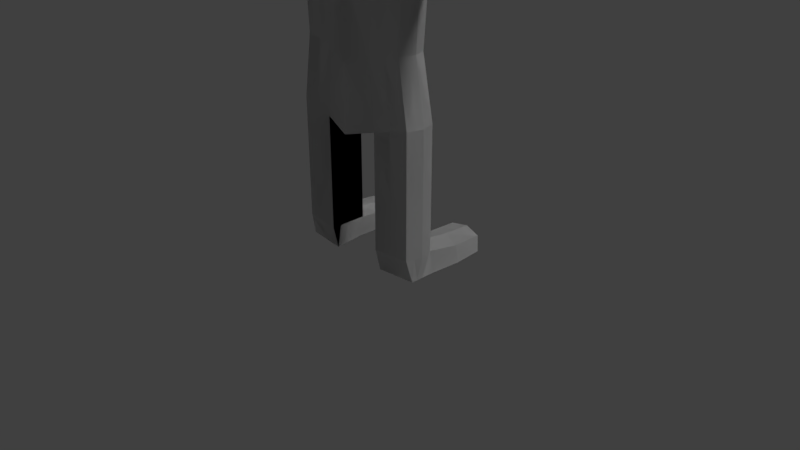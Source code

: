 # Source: RobotMan.blend  (saved by Blender 2.78.0; exported with 4.5.12 LTS)
import bpy
from mathutils import Matrix  # noqa: F401  (used for matrix-valued properties, if any)

bpy.ops.wm.read_factory_settings(use_empty=True)
scene = bpy.context.scene
scene.name = 'Scene'

# ---- collections
col_collection_1 = bpy.data.collections.new('Collection 1'); scene.collection.children.link(col_collection_1)

# ---- materials (node trees are filled in below, after node groups)
mat_robotmaterial_001 = bpy.data.materials.new('RobotMaterial.001')
mat_robotmaterial_001.alpha_threshold = 0.0
mat_robotmaterial_001.use_transparent_shadow = False
mat_robotmaterial_001.roughness = 0.5

# ---- material node trees

# ---- world
world_world = bpy.data.worlds.new('World'); scene.world = world_world
world_world.color = (0.05088, 0.05088, 0.05088)
world_world.use_sun_shadow = False
world_world.sun_shadow_jitter_overblur = 0.0
world_world.cycles.sampling_method = 'MANUAL'

# ---- cameras
cam_camera = bpy.data.cameras.new('Camera')
cam_camera.clip_end = 100.0
cam_camera.lens = 35.0
cam_camera.sensor_width = 32.0
cam_camera.sensor_height = 18.0
cam_camera.ortho_scale = 7.314
cam_camera.dof.focus_distance = 0.0
cam_camera.dof.aperture_fstop = 128.0

# ---- lights
light_lamp = bpy.data.lights.new('Lamp', 'SUN')
light_lamp.transmission_factor = 0.0
light_lamp.cutoff_distance = 30.0
light_lamp.angle = 0.1993
light_lamp.energy = 1.0
light_lamp.shadow_buffer_clip_start = 1.001
light_lamp.shadow_soft_size = 0.1
light_lamp.shadow_cascade_max_distance = 1000.0

# ---- meshes
me_cube = bpy.data.meshes.new('Cube')
me_cube.from_pydata([(0.8987, 0.2025, 1.949), (0.8987, -0.2025, 1.949), (0.8375, 0.2025, 4.031), (0.8375, -0.2025, 4.031), (0.7695, 0.1724, 2.769), (0.7695, -0.2025, 2.769), (0.8153, 0.2025, 3.675), (0.8153, -0.2025, 3.675), (2.581, 0.06228, 3.741), (2.596, 0.06228, 3.966), (2.581, -0.07223, 3.741), (2.596, -0.07223, 3.966), (0.4036, 0.2539, 1.822), (0.4036, -0.2462, 1.822), (0.3455, -0.2462, 2.682), (0.3455, 0.2559, 2.682), (0.3661, 0.2539, 3.67), (0.3661, -0.2462, 3.67), (0.8987, 0.2025, 0.3185), (0.8987, -0.2025, 0.3185), (0.4036, 0.2539, 0.3078), (0.4036, -0.2462, 0.3078), (0.3761, 0.2539, 4.147), (0.3761, -0.2462, 4.147), (0.3761, 0.2539, 4.99), (0.5596, -0.2462, 4.99), (0.3761, -0.2462, 4.48), (0.3761, 0.1319, 4.48), (0.3761, 0.1388, 4.359), (0.3761, -0.2462, 4.359), (0.932, 0.2025, 0.01912), (0.932, -0.1321, 0.01912), (0.4568, 0.2539, 0.008446), (0.4036, -0.1757, 0.008446), (0.8987, 1.065, 0.2249), (0.4036, 1.116, 0.2142), (0.932, 1.04, 0.01912), (0.4036, 1.091, 0.008446), (0.9631, -1.192e-07, 1.949), (0.8375, -2.384e-07, 4.112), (0.8338, -1.639e-07, 2.769), (0.8797, -2.235e-07, 3.636), (2.596, 0.04011, 4.036), (2.581, -3.663e-05, 3.708), (0.4036, 0.003859, 1.822), (0.9631, -1.192e-07, 0.3185), (0.4036, 0.003859, 0.3078), (0.3761, 0.003859, 4.147), (0.4678, 0.003859, 4.99), (0.3761, -0.05713, 4.48), (0.3761, -0.0537, 4.359), (0.932, 0.03523, 0.01912), (0.4302, 0.03909, 0.008446), (0.8264, 0.2452, 3.853), (0.8264, -0.2457, 3.853), (2.588, 0.06694, 3.854), (2.588, -0.08766, 3.854), (0.3711, 0.3075, 3.909), (0.3711, -0.2986, 3.909), (2.788, 0.06228, 3.966), (1.788, 0.1845, 4.01), (1.768, 0.1845, 3.695), (1.768, -0.1845, 3.695), (1.788, -0.1845, 4.01), (1.802, 1.758e-06, 3.656), (1.788, 1.743e-06, 4.093), (1.778, -0.2239, 3.853), (1.778, 0.2233, 3.853), (1.529, 0.1691, 3.708), (1.547, -0.1692, 3.999), (1.547, 0.1691, 3.999), (1.529, -0.1692, 3.708), (1.566, -6.037e-06, 3.673), (1.547, -6.051e-06, 4.073), (1.538, -0.2053, 3.853), (1.538, 0.2047, 3.853), (3.02, 0.06694, 3.854), (3.028, 0.06228, 3.966), (3.02, -0.08766, 3.854), (3.028, -0.07223, 3.966), (3.028, 0.04011, 4.036), (3.013, -3.663e-05, 3.708), (3.013, -0.07223, 3.741), (3.013, 0.06228, 3.741), (3.02, -8.815e-06, 3.872), (2.788, 0.04011, 4.036), (2.78, -0.08766, 3.854), (2.773, -0.07223, 3.741), (2.788, -0.07223, 3.966), (2.78, 0.06694, 3.854), (2.773, 0.06228, 3.741), (2.773, -3.663e-05, 3.708), (2.692, 0.06228, 3.966), (2.684, -0.08766, 3.854), (2.684, 0.06694, 3.854), (2.677, 0.06228, 3.741), (2.677, -3.663e-05, 3.708), (2.692, 0.04011, 4.036), (2.677, -0.07223, 3.741), (2.692, -0.07223, 3.966), (2.71, 0.01878, 4.254), (2.769, 0.01878, 4.254), (2.71, -0.0509, 4.219), (2.769, -0.0509, 4.219), (2.777, -0.06012, 4.103), (2.702, -0.06012, 4.103), (2.777, 0.02801, 4.158), (2.702, 0.02801, 4.158), (2.74, 0.05326, 4.036), (2.725, -0.07223, 3.741), (2.74, -0.08268, 3.966), (2.74, 0.06228, 3.966), (2.732, -0.08766, 3.854), (2.732, 0.06694, 3.854), (2.725, 0.06228, 3.741), (2.725, -3.663e-05, 3.708), (2.74, 0.03193, 4.254), (2.74, -0.06135, 4.219), (2.74, 0.04116, 4.158), (2.74, -0.07057, 4.103), (0.9309, -0.1013, 1.949), (0.8375, -0.1013, 4.071), (0.8017, -0.1013, 2.769), (0.8475, -0.1013, 3.656), (2.596, -0.01606, 4.001), (2.581, -0.03613, 3.725), (0.9309, -0.1013, 0.3185), (0.3761, -0.1212, 4.147), (0.5137, -0.1212, 4.99), (0.3761, -0.1517, 4.48), (0.3761, -0.1499, 4.359), (0.932, -0.04843, 0.01912), (0.4036, -0.1212, 1.822), (0.4036, -0.1212, 0.3078), (0.4169, -0.06833, 0.008446), (1.785, -0.09225, 3.675), (1.788, -0.09225, 4.052), (1.547, -0.08458, 4.036), (1.547, -0.08458, 3.69), (3.028, -0.01606, 4.001), (3.013, -0.03613, 3.725), (3.02, -0.04383, 3.863), (2.773, -0.03613, 3.725), (2.816, -0.01606, 4.021), (2.682, -0.01606, 4.001), (2.677, -0.03613, 3.725), (2.801, -0.01606, 4.217), (2.7, -0.01606, 4.236), (2.693, -0.01606, 4.13), (2.807, -0.01606, 4.129), (2.74, -0.01471, 4.236), (2.725, -0.03613, 3.725), (0.6512, 0.259, 1.886), (0.6512, -0.2244, 1.886), (0.6068, 0.2282, 4.089), (0.6068, -0.2244, 4.089), (0.5575, -0.2244, 2.726), (0.5575, 0.2141, 2.726), (0.5907, 0.2282, 3.672), (0.5907, -0.2244, 3.672), (0.6512, 0.259, 0.3509), (0.6512, -0.2244, 0.3132), (0.6944, 0.2282, 0.01379), (0.6678, -0.1539, 0.01379), (0.6512, 1.131, 0.2573), (0.6678, 1.106, 0.01379), (0.6811, 0.03716, 0.01379), (0.6068, 0.001929, 4.13), (0.5988, -0.2722, 3.881), (0.5988, 0.2763, 3.881), (0.6744, -0.05838, 0.01379), (0.6068, -0.1112, 4.109), (0.4171, 0.6849, 0.2425), (0.4437, 0.6849, 0.008446), (0.9627, 0.6335, 0.01912), (0.9295, 0.6335, 0.2532), (0.6512, 0.6949, 0.2856), (0.6811, 0.6795, 0.01379), (-0.8987, 0.2025, 1.949), (-0.8987, -0.2025, 1.949), (-0.8375, 0.2025, 4.031), (-0.8375, -0.2025, 4.031), (0.0, 0.2958, 1.719), (0.0, -0.3437, 1.719), (0.0, -0.3437, 4.176), (-0.7695, 0.1724, 2.769), (-0.7695, -0.2025, 2.769), (0.0, 0.324, 2.61), (0.0, -0.3437, 2.61), (-0.8153, 0.2025, 3.675), (-0.8153, -0.2025, 3.675), (0.0, 0.2958, 3.666), (0.0, -0.3437, 3.666), (-2.581, 0.06228, 3.741), (-2.596, 0.06228, 3.966), (-2.581, -0.07223, 3.741), (-2.596, -0.07223, 3.966), (-0.4036, 0.2539, 1.822), (-0.4036, -0.2462, 1.822), (-0.3455, -0.2462, 2.682), (-0.3455, 0.2559, 2.682), (-0.3661, 0.2539, 3.67), (-0.3661, -0.2462, 3.67), (-0.8987, 0.2025, 0.3185), (-0.8987, -0.2025, 0.3185), (-0.4036, 0.2539, 0.3078), (-0.4036, -0.2462, 0.3078), (0.0, 0.2958, 4.176), (-0.3761, -0.2462, 4.147), (0.0, -0.2818, 4.176), (-0.3761, 0.2539, 4.147), (-0.3761, 0.2539, 4.99), (0.0, 0.7063, 5.073), (-0.5596, -0.2462, 4.99), (0.0, -0.2818, 5.073), (-0.3761, -0.2462, 4.48), (0.0, -0.2818, 4.53), (0.0, 0.7063, 4.53), (-0.3761, 0.1319, 4.48), (0.0, -0.3437, 4.402), (0.0, 0.1807, 4.402), (-0.3761, 0.1388, 4.359), (-0.3761, -0.2462, 4.359), (-0.932, 0.2025, 0.01912), (-0.932, -0.1321, 0.01912), (-0.4568, 0.2539, 0.008446), (-0.4036, -0.1757, 0.008446), (-0.8987, 1.065, 0.2249), (-0.4036, 1.116, 0.2142), (-0.932, 1.04, 0.01912), (-0.4036, 1.091, 0.008446), (-0.9631, -1.192e-07, 1.949), (-0.8375, -2.384e-07, 4.112), (0.0, 0.007004, 1.719), (-0.8338, -1.639e-07, 2.769), (-0.8797, -2.235e-07, 3.636), (-2.596, 0.04011, 4.036), (-2.581, -3.663e-05, 3.708), (-0.4036, 0.003859, 1.822), (-0.3761, 0.003859, 4.147), (-0.9631, -1.192e-07, 0.3185), (-0.4036, 0.003859, 0.3078), (0.0, 0.007004, 4.176), (0.0, 0.2122, 5.073), (-0.4678, 0.003859, 4.99), (-0.3761, -0.05713, 4.48), (0.0, 0.2122, 4.53), (0.0, -0.05055, 4.402), (-0.3761, -0.0537, 4.359), (-0.932, 0.03523, 0.01912), (-0.4302, 0.03909, 0.008446), (-0.8264, 0.2452, 3.853), (-0.8264, -0.2457, 3.853), (0.0, 0.2958, 3.921), (0.0, -0.3437, 3.921), (-2.588, 0.06694, 3.854), (-2.588, -0.08766, 3.854), (-0.3711, 0.3075, 3.909), (-0.3711, -0.2986, 3.909), (-2.788, 0.06228, 3.966), (-1.788, 0.1845, 4.01), (-1.768, 0.1845, 3.695), (-1.768, -0.1845, 3.695), (-1.788, -0.1845, 4.01), (-1.802, 1.758e-06, 3.656), (-1.788, 1.743e-06, 4.093), (-1.778, -0.2239, 3.853), (-1.778, 0.2233, 3.853), (-1.529, 0.1691, 3.708), (-1.547, -0.1692, 3.999), (-1.547, 0.1691, 3.999), (-1.529, -0.1692, 3.708), (-1.566, -6.037e-06, 3.673), (-1.547, -6.051e-06, 4.073), (-1.538, -0.2053, 3.853), (-1.538, 0.2047, 3.853), (-3.02, 0.06694, 3.854), (-3.028, 0.06228, 3.966), (-3.02, -0.08766, 3.854), (-3.028, -0.07223, 3.966), (-3.028, 0.04011, 4.036), (-3.013, -3.663e-05, 3.708), (-3.013, -0.07223, 3.741), (-3.013, 0.06228, 3.741), (-3.02, -8.815e-06, 3.872), (-2.788, 0.04011, 4.036), (-2.78, -0.08766, 3.854), (-2.773, -0.07223, 3.741), (-2.788, -0.07223, 3.966), (-2.78, 0.06694, 3.854), (-2.773, 0.06228, 3.741), (-2.773, -3.663e-05, 3.708), (-2.692, 0.06228, 3.966), (-2.684, -0.08766, 3.854), (-2.684, 0.06694, 3.854), (-2.677, 0.06228, 3.741), (-2.677, -3.663e-05, 3.708), (-2.692, 0.04011, 4.036), (-2.677, -0.07223, 3.741), (-2.692, -0.07223, 3.966), (-2.71, 0.01878, 4.254), (-2.769, 0.01878, 4.254), (-2.71, -0.0509, 4.219), (-2.769, -0.0509, 4.219), (-2.777, -0.06012, 4.103), (-2.702, -0.06012, 4.103), (-2.777, 0.02801, 4.158), (-2.702, 0.02801, 4.158), (-2.74, 0.05326, 4.036), (-2.725, -0.07223, 3.741), (-2.74, -0.08268, 3.966), (-2.74, 0.06228, 3.966), (-2.732, -0.08766, 3.854), (-2.732, 0.06694, 3.854), (-2.725, 0.06228, 3.741), (-2.725, -3.663e-05, 3.708), (-2.74, 0.03193, 4.254), (-2.74, -0.06135, 4.219), (-2.74, 0.04116, 4.158), (-2.74, -0.07057, 4.103), (-0.9309, -0.1013, 1.949), (-0.8375, -0.1013, 4.071), (-0.8017, -0.1013, 2.769), (-0.8475, -0.1013, 3.656), (-2.596, -0.01606, 4.001), (-2.581, -0.03613, 3.725), (-0.3761, -0.1212, 4.147), (-0.9309, -0.1013, 0.3185), (0.0, -0.1374, 4.176), (0.0, -0.1684, 4.176), (0.0, -0.03478, 5.073), (-0.5137, -0.1212, 4.99), (-0.3761, -0.1517, 4.48), (-0.3761, -0.1499, 4.359), (-0.932, -0.04843, 0.01912), (0.0, -0.1684, 1.719), (-0.4036, -0.1212, 1.822), (-0.4036, -0.1212, 0.3078), (0.0, -0.03478, 4.53), (0.0, -0.1971, 4.402), (-0.4169, -0.06833, 0.008446), (-1.785, -0.09225, 3.675), (-1.788, -0.09225, 4.052), (-1.547, -0.08458, 4.036), (-1.547, -0.08458, 3.69), (-3.028, -0.01606, 4.001), (-3.013, -0.03613, 3.725), (-3.02, -0.04383, 3.863), (-2.773, -0.03613, 3.725), (-2.816, -0.01606, 4.021), (-2.682, -0.01606, 4.001), (-2.677, -0.03613, 3.725), (-2.801, -0.01606, 4.217), (-2.7, -0.01606, 4.236), (-2.693, -0.01606, 4.13), (-2.807, -0.01606, 4.129), (-2.74, -0.01471, 4.236), (-2.725, -0.03613, 3.725), (-0.6512, 0.259, 1.886), (-0.6512, -0.2244, 1.886), (-0.6068, 0.2282, 4.089), (-0.6068, -0.2244, 4.089), (-0.5575, -0.2244, 2.726), (-0.5575, 0.2141, 2.726), (-0.5907, 0.2282, 3.672), (-0.5907, -0.2244, 3.672), (-0.6512, 0.259, 0.3509), (-0.6512, -0.2244, 0.3132), (-0.6944, 0.2282, 0.01379), (-0.6678, -0.1539, 0.01379), (-0.6512, 1.131, 0.2573), (-0.6678, 1.106, 0.01379), (-0.6811, 0.03716, 0.01379), (-0.6068, 0.001929, 4.13), (-0.5988, -0.2722, 3.881), (-0.5988, 0.2763, 3.881), (-0.6744, -0.05838, 0.01379), (-0.6068, -0.1112, 4.109), (-0.4171, 0.6849, 0.2425), (-0.4437, 0.6849, 0.008446), (-0.9627, 0.6335, 0.01912), (-0.9295, 0.6335, 0.2532), (-0.6512, 0.6949, 0.2856), (-0.6811, 0.6795, 0.01379), (-0.8987, 0.2025, 1.134), (-0.4036, 0.2539, 1.065), (-0.4036, -0.2462, 1.065), (-0.8987, -0.2025, 1.134), (-0.9631, -1.192e-07, 1.134), (-0.4036, 0.003859, 1.065), (-0.4036, -0.1212, 1.065), (-0.9309, -0.1013, 1.134), (-0.6512, -0.2244, 1.099), (-0.6512, 0.259, 1.118), (0.8987, 0.2025, 1.134), (0.4036, 0.2539, 1.065), (0.4036, -0.2462, 1.065), (0.8987, -0.2025, 1.134), (0.9631, -1.192e-07, 1.134), (0.4036, 0.003859, 1.065), (0.4036, -0.1212, 1.065), (0.9309, -0.1013, 1.134), (0.6512, -0.2244, 1.099), (0.6512, 0.259, 1.118)], [], [(60, 55, 67), (12, 187, 15), (23, 254, 58), (13, 335, 132), (13, 188, 183), (15, 191, 16), (122, 1, 120), (57, 191, 253), (14, 192, 188), (123, 5, 122), (59, 76, 89), (66, 10, 56), (136, 11, 124), (64, 8, 43), (156, 17, 14), (169, 16, 57), (157, 16, 158), (153, 14, 13), (394, 160, 403), (127, 155, 171), (155, 58, 168), (152, 15, 157), (161, 33, 163), (396, 161, 402), (395, 46, 399), (397, 126, 401), (184, 23, 209), (26, 214, 216), (128, 214, 25), (217, 24, 27), (27, 48, 49), (50, 27, 49), (220, 27, 28), (219, 26, 216), (184, 29, 219), (207, 28, 22), (47, 28, 50), (163, 134, 170), (126, 31, 131), (20, 52, 46), (172, 37, 173), (34, 165, 164), (173, 165, 177), (176, 34, 164), (175, 36, 34), (46, 134, 133), (18, 51, 30), (166, 32, 162), (127, 50, 130), (130, 49, 129), (49, 128, 129), (24, 243, 48), (398, 18, 394), (399, 133, 400), (154, 47, 167), (64, 125, 135), (60, 42, 9), (143, 79, 139), (4, 41, 40), (0, 40, 38), (12, 233, 182), (59, 80, 77), (168, 17, 159), (154, 57, 22), (63, 56, 11), (86, 82, 78), (22, 253, 207), (58, 192, 17), (67, 8, 61), (75, 61, 68), (69, 66, 63), (70, 65, 60), (72, 135, 138), (72, 61, 64), (69, 136, 137), (74, 62, 66), (70, 67, 75), (2, 75, 53), (54, 71, 74), (121, 69, 137), (41, 68, 72), (41, 138, 123), (39, 70, 2), (3, 74, 69), (53, 68, 6), (141, 79, 78), (77, 84, 76), (83, 84, 81), (141, 82, 140), (89, 83, 90), (90, 81, 91), (91, 140, 142), (88, 78, 79), (110, 86, 88), (115, 142, 151), (114, 91, 115), (113, 90, 114), (112, 87, 86), (108, 59, 111), (119, 103, 117), (111, 89, 113), (9, 94, 55), (11, 144, 124), (9, 97, 92), (56, 98, 93), (55, 95, 8), (8, 96, 43), (43, 145, 125), (11, 93, 99), (150, 103, 146), (106, 146, 149), (148, 102, 147), (118, 100, 116), (108, 107, 118), (144, 105, 148), (85, 149, 143), (110, 104, 119), (110, 105, 99), (108, 106, 85), (118, 101, 106), (102, 150, 147), (92, 113, 94), (119, 102, 105), (92, 108, 111), (93, 109, 112), (94, 114, 95), (95, 115, 96), (96, 151, 145), (99, 112, 110), (145, 109, 98), (100, 150, 116), (143, 104, 88), (97, 148, 107), (107, 147, 100), (149, 103, 104), (150, 101, 116), (125, 98, 10), (42, 144, 97), (151, 87, 109), (142, 82, 87), (84, 140, 81), (84, 139, 141), (123, 71, 7), (121, 73, 39), (73, 136, 65), (138, 62, 71), (143, 80, 85), (135, 10, 62), (400, 21, 396), (26, 128, 25), (29, 129, 26), (23, 130, 29), (133, 33, 21), (45, 131, 51), (170, 52, 166), (48, 330, 128), (401, 45, 398), (47, 171, 167), (65, 124, 42), (41, 122, 40), (40, 120, 38), (132, 233, 44), (39, 171, 121), (131, 166, 51), (2, 169, 154), (54, 159, 7), (2, 167, 39), (30, 166, 162), (176, 35, 172), (177, 36, 174), (35, 165, 37), (31, 170, 131), (402, 19, 397), (19, 163, 31), (0, 157, 4), (3, 168, 54), (171, 3, 121), (395, 160, 20), (1, 156, 153), (4, 158, 6), (53, 158, 169), (5, 159, 156), (162, 174, 30), (160, 172, 20), (30, 175, 18), (160, 175, 176), (32, 177, 162), (32, 172, 173), (255, 260, 267), (187, 197, 200), (254, 208, 258), (329, 209, 184), (335, 198, 336), (198, 188, 199), (191, 200, 201), (179, 322, 320), (257, 191, 201), (199, 192, 202), (186, 323, 322), (276, 259, 289), (266, 195, 262), (342, 196, 263), (264, 193, 261), (362, 202, 365), (375, 201, 364), (201, 363, 364), (359, 199, 362), (366, 384, 393), (361, 326, 377), (258, 361, 374), (200, 358, 363), (367, 226, 206), (367, 386, 392), (241, 385, 389), (327, 387, 391), (214, 215, 216), (328, 184, 209), (331, 214, 330), (330, 216, 338), (211, 217, 218), (244, 218, 245), (248, 218, 221), (218, 220, 221), (339, 216, 219), (219, 215, 222), (184, 222, 208), (339, 184, 329), (221, 207, 210), (239, 221, 210), (340, 369, 376), (327, 224, 204), (250, 205, 241), (230, 378, 379), (371, 227, 370), (371, 379, 383), (382, 227, 381), (381, 229, 380), (340, 241, 337), (203, 249, 240), (225, 372, 368), (326, 248, 239), (220, 242, 207), (220, 246, 247), (333, 245, 248), (331, 245, 332), (212, 246, 217), (211, 243, 212), (203, 388, 384), (337, 389, 390), (360, 239, 210), (325, 264, 341), (260, 236, 265), (349, 279, 288), (185, 235, 189), (178, 234, 185), (197, 233, 238), (259, 280, 285), (202, 374, 365), (360, 257, 375), (263, 256, 266), (286, 282, 287), (210, 253, 257), (192, 258, 202), (193, 267, 261), (261, 275, 268), (269, 266, 274), (270, 265, 273), (341, 272, 344), (272, 261, 268), (342, 269, 343), (274, 262, 271), (267, 270, 275), (275, 180, 251), (252, 271, 190), (321, 269, 181), (235, 268, 189), (344, 235, 323), (270, 232, 180), (181, 274, 252), (268, 251, 189), (347, 279, 345), (284, 277, 276), (283, 284, 276), (282, 347, 346), (283, 289, 290), (281, 290, 291), (346, 291, 348), (288, 278, 286), (310, 286, 312), (348, 315, 357), (291, 314, 315), (290, 313, 314), (312, 287, 309), (259, 308, 311), (319, 303, 304), (289, 311, 313), (294, 194, 255), (350, 196, 324), (194, 297, 236), (256, 298, 195), (295, 255, 193), (296, 193, 237), (351, 237, 325), (196, 293, 256), (356, 303, 317), (352, 306, 355), (354, 302, 305), (318, 300, 307), (308, 307, 297), (350, 305, 299), (355, 285, 349), (310, 304, 288), (305, 310, 299), (306, 308, 285), (301, 318, 306), (356, 302, 353), (313, 292, 294), (302, 319, 305), (292, 308, 297), (293, 309, 298), (314, 294, 295), (315, 295, 296), (357, 296, 351), (299, 312, 293), (309, 351, 298), (300, 356, 353), (304, 349, 288), (297, 354, 350), (307, 353, 354), (303, 355, 304), (301, 356, 316), (298, 325, 195), (236, 350, 324), (287, 357, 309), (282, 348, 287), (346, 284, 281), (284, 345, 280), (271, 323, 190), (273, 321, 232), (273, 342, 343), (262, 344, 271), (280, 349, 285), (195, 341, 262), (206, 390, 386), (215, 331, 332), (222, 332, 333), (208, 333, 326), (226, 337, 206), (240, 334, 327), (250, 376, 372), (247, 329, 242), (247, 338, 339), (243, 338, 246), (244, 330, 243), (242, 329, 328), (240, 391, 388), (377, 239, 373), (265, 324, 342), (322, 235, 234), (320, 234, 231), (233, 336, 238), (232, 377, 373), (372, 334, 249), (180, 375, 251), (365, 252, 190), (180, 373, 360), (223, 372, 249), (228, 382, 378), (229, 383, 380), (228, 371, 370), (376, 224, 334), (204, 392, 387), (204, 369, 367), (363, 178, 185), (374, 181, 252), (181, 377, 321), (385, 366, 393), (179, 362, 186), (364, 185, 189), (251, 364, 189), (186, 365, 190), (380, 368, 223), (378, 366, 205), (381, 223, 203), (366, 381, 203), (383, 225, 368), (225, 378, 205), (197, 393, 358), (387, 359, 179), (388, 320, 231), (386, 336, 198), (390, 238, 336), (384, 231, 178), (391, 179, 320), (389, 197, 238), (392, 198, 359), (358, 384, 178), (12, 403, 395), (153, 397, 1), (120, 398, 38), (132, 396, 13), (44, 400, 132), (38, 394, 0), (1, 401, 120), (12, 399, 44), (13, 402, 153), (152, 394, 403), (60, 9, 55), (12, 182, 187), (23, 184, 254), (13, 183, 335), (13, 14, 188), (15, 187, 191), (122, 5, 1), (57, 16, 191), (14, 17, 192), (123, 7, 5), (59, 77, 76), (66, 62, 10), (136, 63, 11), (64, 61, 8), (156, 159, 17), (169, 158, 16), (157, 15, 16), (153, 156, 14), (394, 18, 160), (127, 23, 155), (155, 23, 58), (152, 12, 15), (161, 21, 33), (396, 21, 161), (395, 20, 46), (397, 19, 126), (26, 25, 214), (128, 330, 214), (217, 212, 24), (27, 24, 48), (50, 28, 27), (220, 217, 27), (219, 29, 26), (184, 23, 29), (207, 220, 28), (47, 22, 28), (163, 33, 134), (126, 19, 31), (20, 32, 52), (172, 35, 37), (34, 36, 165), (173, 37, 165), (176, 175, 34), (175, 174, 36), (46, 52, 134), (18, 45, 51), (166, 52, 32), (127, 47, 50), (130, 50, 49), (49, 48, 128), (24, 212, 243), (398, 45, 18), (399, 46, 133), (154, 22, 47), (64, 43, 125), (60, 65, 42), (143, 88, 79), (4, 6, 41), (0, 4, 40), (12, 44, 233), (59, 85, 80), (168, 58, 17), (154, 169, 57), (63, 66, 56), (86, 87, 82), (22, 57, 253), (58, 254, 192), (67, 55, 8), (75, 67, 61), (69, 74, 66), (70, 73, 65), (72, 64, 135), (72, 68, 61), (69, 63, 136), (74, 71, 62), (70, 60, 67), (2, 70, 75), (54, 7, 71), (121, 3, 69), (41, 6, 68), (41, 72, 138), (39, 73, 70), (3, 54, 74), (53, 75, 68), (141, 139, 79), (77, 80, 84), (83, 76, 84), (141, 78, 82), (89, 76, 83), (90, 83, 81), (91, 81, 140), (88, 86, 78), (110, 112, 86), (115, 91, 142), (114, 90, 91), (113, 89, 90), (112, 109, 87), (108, 85, 59), (119, 104, 103), (111, 59, 89), (9, 92, 94), (11, 99, 144), (9, 42, 97), (56, 10, 98), (55, 94, 95), (8, 95, 96), (43, 96, 145), (11, 56, 93), (150, 117, 103), (106, 101, 146), (148, 105, 102), (118, 107, 100), (108, 97, 107), (144, 99, 105), (85, 106, 149), (110, 88, 104), (110, 119, 105), (108, 118, 106), (118, 116, 101), (102, 117, 150), (92, 111, 113), (119, 117, 102), (92, 97, 108), (93, 98, 109), (94, 113, 114), (95, 114, 115), (96, 115, 151), (99, 93, 112), (145, 151, 109), (100, 147, 150), (143, 149, 104), (97, 144, 148), (107, 148, 147), (149, 146, 103), (150, 146, 101), (125, 145, 98), (42, 124, 144), (151, 142, 87), (142, 140, 82), (84, 141, 140), (84, 80, 139), (123, 138, 71), (121, 137, 73), (73, 137, 136), (138, 135, 62), (143, 139, 80), (135, 125, 10), (400, 133, 21), (26, 129, 128), (29, 130, 129), (23, 127, 130), (133, 134, 33), (45, 126, 131), (170, 134, 52), (48, 243, 330), (401, 126, 45), (47, 127, 171), (65, 136, 124), (41, 123, 122), (40, 122, 120), (132, 335, 233), (39, 167, 171), (131, 170, 166), (2, 53, 169), (54, 168, 159), (2, 154, 167), (30, 51, 166), (176, 164, 35), (177, 165, 36), (35, 164, 165), (31, 163, 170), (402, 161, 19), (19, 161, 163), (0, 152, 157), (3, 155, 168), (171, 155, 3), (395, 403, 160), (1, 5, 156), (4, 157, 158), (53, 6, 158), (5, 7, 159), (162, 177, 174), (160, 176, 172), (30, 174, 175), (160, 18, 175), (32, 173, 177), (32, 20, 172), (255, 194, 260), (187, 182, 197), (254, 184, 208), (329, 328, 209), (335, 183, 198), (198, 183, 188), (191, 187, 200), (179, 186, 322), (257, 253, 191), (199, 188, 192), (186, 190, 323), (276, 277, 259), (266, 256, 195), (342, 324, 196), (264, 237, 193), (362, 199, 202), (375, 257, 201), (201, 200, 363), (359, 198, 199), (366, 203, 384), (361, 208, 326), (258, 208, 361), (200, 197, 358), (367, 369, 226), (367, 206, 386), (241, 205, 385), (327, 204, 387), (184, 209, 208), (214, 213, 215), (328, 329, 184), (331, 213, 214), (330, 214, 216), (211, 212, 217), (244, 211, 218), (248, 245, 218), (218, 217, 220), (339, 338, 216), (219, 216, 215), (184, 219, 222), (339, 219, 184), (221, 220, 207), (239, 248, 221), (340, 226, 369), (327, 334, 224), (250, 225, 205), (230, 228, 378), (371, 229, 227), (371, 230, 379), (382, 370, 227), (381, 227, 229), (340, 250, 241), (203, 223, 249), (225, 250, 372), (326, 333, 248), (220, 247, 242), (220, 217, 246), (333, 332, 245), (331, 244, 245), (212, 243, 246), (211, 244, 243), (203, 240, 388), (337, 241, 389), (360, 373, 239), (325, 237, 264), (260, 194, 236), (349, 345, 279), (185, 234, 235), (178, 231, 234), (197, 182, 233), (259, 277, 280), (202, 258, 374), (360, 210, 257), (263, 196, 256), (286, 278, 282), (210, 207, 253), (192, 254, 258), (193, 255, 267), (261, 267, 275), (269, 263, 266), (270, 260, 265), (341, 264, 272), (272, 264, 261), (342, 263, 269), (274, 266, 262), (267, 260, 270), (275, 270, 180), (252, 274, 271), (321, 343, 269), (235, 272, 268), (344, 272, 235), (270, 273, 232), (181, 269, 274), (268, 275, 251), (347, 278, 279), (284, 280, 277), (283, 281, 284), (282, 278, 347), (283, 276, 289), (281, 283, 290), (346, 281, 291), (288, 279, 278), (310, 288, 286), (348, 291, 315), (291, 290, 314), (290, 289, 313), (312, 286, 287), (259, 285, 308), (319, 317, 303), (289, 259, 311), (294, 292, 194), (350, 299, 196), (194, 292, 297), (256, 293, 298), (295, 294, 255), (296, 295, 193), (351, 296, 237), (196, 299, 293), (356, 352, 303), (352, 301, 306), (354, 353, 302), (318, 316, 300), (308, 318, 307), (350, 354, 305), (355, 306, 285), (310, 319, 304), (305, 319, 310), (306, 318, 308), (301, 316, 318), (356, 317, 302), (313, 311, 292), (302, 317, 319), (292, 311, 308), (293, 312, 309), (314, 313, 294), (315, 314, 295), (357, 315, 296), (299, 310, 312), (309, 357, 351), (300, 316, 356), (304, 355, 349), (297, 307, 354), (307, 300, 353), (303, 352, 355), (301, 352, 356), (298, 351, 325), (236, 297, 350), (287, 348, 357), (282, 346, 348), (346, 347, 284), (284, 347, 345), (271, 344, 323), (273, 343, 321), (273, 265, 342), (262, 341, 344), (280, 345, 349), (195, 325, 341), (206, 337, 390), (215, 213, 331), (222, 215, 332), (208, 222, 333), (226, 340, 337), (240, 249, 334), (250, 340, 376), (247, 339, 329), (247, 246, 338), (243, 330, 338), (244, 331, 330), (240, 327, 391), (377, 326, 239), (265, 236, 324), (322, 323, 235), (320, 322, 234), (233, 335, 336), (232, 321, 377), (372, 376, 334), (180, 360, 375), (365, 374, 252), (180, 232, 373), (223, 368, 372), (228, 370, 382), (229, 371, 383), (228, 230, 371), (376, 369, 224), (204, 367, 392), (204, 224, 369), (363, 358, 178), (374, 361, 181), (181, 361, 377), (385, 205, 366), (179, 359, 362), (364, 363, 185), (251, 375, 364), (186, 362, 365), (380, 383, 368), (378, 382, 366), (381, 380, 223), (366, 382, 381), (383, 379, 225), (225, 379, 378), (197, 385, 393), (387, 392, 359), (388, 391, 320), (386, 390, 336), (390, 389, 238), (384, 388, 231), (391, 387, 179), (389, 385, 197), (392, 386, 198), (358, 393, 384), (12, 152, 403), (153, 402, 397), (120, 401, 398), (132, 400, 396), (44, 399, 400), (38, 398, 394), (1, 397, 401), (12, 395, 399), (13, 396, 402), (152, 0, 394)])
_uv = me_cube.uv_layers.new(name='UVMap')
_uv.uv.foreach_set('vector', [0.8392, 0.5584, 0.823, 0.6513, 0.8223, 0.5572, 0.607, 0.3978, 0.6902, 0.3509, 0.6981, 0.391, 0.007567, 0.3948, 0.03157, 0.3512, 0.03289, 0.3942, 0.1131, 0.9258, 0.1219, 0.879, 0.1264, 0.9258, 0.2542, 0.398, 0.1706, 0.3512, 0.2652, 0.3512, 0.6981, 0.391, 0.8022, 0.3509, 0.8028, 0.3934, 0.9893, 0.105, 1.0, 0.2001, 0.9892, 0.2, 0.8279, 0.3939, 0.8022, 0.3509, 0.8292, 0.3509, 0.163, 0.3913, 0.05862, 0.3512, 0.1706, 0.3512, 0.9892, 0.002188, 1.0, 0.105, 0.9893, 0.105, 0.8349, 0.6745, 0.823, 0.7015, 0.823, 0.6736, 0.0388, 0.5574, 0.0506, 0.6505, 0.0387, 0.6514, 0.8022, 0.8072, 0.8028, 0.7135, 0.8093, 0.7135, 0.3206, 0.8429, 0.3145, 0.7525, 0.3209, 0.7525, 0.1583, 0.4159, 0.0582, 0.3937, 0.163, 0.3913, 0.825, 0.4203, 0.8028, 0.3934, 0.8279, 0.3939, 0.7029, 0.4157, 0.8028, 0.3934, 0.8032, 0.4195, 0.2474, 0.4267, 0.163, 0.3913, 0.2542, 0.398, 0.5342, 0.4554, 0.451, 0.4266, 0.5324, 0.4266, 0.8008, 0.9709, 0.789, 0.9442, 0.8012, 0.9442, 0.01374, 0.4216, 0.03289, 0.3942, 0.03585, 0.4206, 0.6137, 0.4265, 0.6981, 0.391, 0.7029, 0.4157, 0.4142, 0.4267, 0.4465, 0.398, 0.4459, 0.4286, 0.3345, 0.398, 0.4142, 0.4267, 0.3308, 0.4267, 0.5379, 0.825, 0.5644, 0.7372, 0.5644, 0.825, 1.0, 0.2946, 0.9893, 0.3891, 0.9893, 0.2946, 0.8401, 0.746, 0.8498, 0.7024, 0.8466, 0.746, 0.1662, 0.8109, 0.1033, 0.7673, 0.1609, 0.7673, 0.08585, 0.8262, 0.1033, 0.7674, 0.09873, 0.8321, 0.259, 0.8242, 0.21, 0.7717, 0.264, 0.7576, 0.264, 0.7576, 0.2099, 0.7428, 0.264, 0.7357, 0.2768, 0.7361, 0.264, 0.7576, 0.264, 0.7357, 0.5965, 0.9564, 0.591, 1.0, 0.5923, 1.0, 0.1745, 0.7673, 0.1662, 0.8109, 0.1609, 0.7673, 0.1984, 0.7673, 0.179, 0.8109, 0.1745, 0.7673, 0.08369, 0.8759, 0.06363, 0.8321, 0.08656, 0.8322, 0.2993, 0.7427, 0.2768, 0.7584, 0.2768, 0.7361, 0.4164, 0.7049, 0.443, 0.7148, 0.4157, 0.716, 0.9893, 0.3891, 0.9925, 0.4239, 0.9837, 0.4239, 0.5379, 0.7372, 0.5607, 0.7024, 0.5644, 0.7372, 0.4922, 0.7296, 0.4491, 0.7024, 0.4922, 0.7024, 0.1747, 0.8357, 0.1968, 0.8629, 0.1711, 0.8644, 0.4401, 0.8021, 0.4164, 0.8508, 0.415, 0.8014, 0.4146, 0.9002, 0.3883, 0.859, 0.4146, 0.8508, 0.9113, 0.3967, 0.8683, 0.4239, 0.8656, 0.4, 0.5644, 0.7372, 0.5721, 0.7024, 0.5777, 0.7372, 0.957, 0.3892, 0.9748, 0.4239, 0.957, 0.4239, 0.415, 0.727, 0.4388, 0.7522, 0.4136, 0.7492, 0.2993, 0.7282, 0.2768, 0.7361, 0.2768, 0.7249, 0.2768, 0.7249, 0.264, 0.7357, 0.264, 0.7247, 0.264, 0.7357, 0.2098, 0.7283, 0.264, 0.7247, 0.04718, 0.8086, 0.05167, 0.7651, 0.07296, 0.8203, 0.9785, 0.2946, 0.957, 0.3892, 0.957, 0.2946, 0.5644, 0.825, 0.5777, 0.7372, 0.5777, 0.825, 0.8364, 0.9442, 0.8139, 0.9709, 0.8134, 0.9442, 0.3206, 0.8429, 0.3248, 0.7525, 0.3305, 0.8448, 0.8305, 0.8072, 0.8158, 0.7135, 0.8169, 0.7135, 0.6577, 0.9161, 0.6645, 0.9406, 0.658, 0.9406, 0.9602, 0.105, 0.9785, 0.004377, 0.9785, 0.105, 0.957, 0.2001, 0.9785, 0.105, 0.9785, 0.2, 0.1661, 0.9258, 0.1405, 0.879, 0.1711, 0.879, 0.8349, 0.6745, 0.8425, 0.7024, 0.8349, 0.7023, 0.03585, 0.4206, 0.0582, 0.3937, 0.05794, 0.4197, 0.8473, 0.4213, 0.8279, 0.3939, 0.8534, 0.3945, 0.02207, 0.5586, 0.0387, 0.6514, 0.0268, 0.6523, 0.0387, 0.6736, 0.0506, 0.7007, 0.0387, 0.7015, 0.8534, 0.3945, 0.8292, 0.3509, 0.8563, 0.3508, 0.03289, 0.3942, 0.05862, 0.3512, 0.0582, 0.3937, 0.8223, 0.5572, 0.8112, 0.6505, 0.8057, 0.556, 0.8224, 0.5293, 0.8057, 0.556, 0.8071, 0.5283, 0.02328, 0.5306, 0.0388, 0.5574, 0.02207, 0.5586, 0.8287, 0.8351, 0.8126, 0.8072, 0.8305, 0.8072, 0.3207, 0.8703, 0.3305, 0.8448, 0.3298, 0.8724, 0.3207, 0.8703, 0.3013, 0.8468, 0.3206, 0.8429, 0.7933, 0.8351, 0.8022, 0.8072, 0.8027, 0.8351, 0.03874, 0.5296, 0.05553, 0.5562, 0.0388, 0.5574, 0.838, 0.5304, 0.8223, 0.5572, 0.8224, 0.5293, 0.8413, 0.4481, 0.8224, 0.5293, 0.8222, 0.4468, 0.0388, 0.447, 0.05419, 0.5285, 0.03874, 0.5296, 0.8016, 0.9174, 0.7933, 0.8351, 0.8027, 0.8351, 0.3205, 0.9498, 0.303, 0.8746, 0.3207, 0.8703, 0.3205, 0.9498, 0.3298, 0.8724, 0.3314, 0.9535, 0.8129, 0.9174, 0.8287, 0.8351, 0.8327, 0.9174, 0.01992, 0.4483, 0.03874, 0.5296, 0.02328, 0.5306, 0.8222, 0.4468, 0.8071, 0.5283, 0.8035, 0.4456, 0.8448, 0.8456, 0.8422, 0.8576, 0.8401, 0.8447, 0.8565, 0.857, 0.8495, 0.8464, 0.8565, 0.844, 0.8555, 0.831, 0.8495, 0.8464, 0.8488, 0.8274, 0.8448, 0.8456, 0.8412, 0.8316, 0.845, 0.8295, 0.823, 0.6736, 0.8112, 0.7006, 0.8112, 0.6727, 0.3145, 0.7303, 0.3209, 0.7024, 0.3209, 0.7303, 0.3209, 0.7303, 0.3248, 0.7024, 0.3248, 0.7303, 0.0268, 0.6745, 0.0387, 0.7015, 0.0268, 0.7024, 0.0268, 0.6689, 0.0387, 0.6736, 0.0268, 0.6745, 0.3209, 0.7358, 0.3248, 0.7303, 0.3248, 0.7358, 0.3145, 0.7358, 0.3209, 0.7303, 0.3209, 0.7358, 0.823, 0.668, 0.8112, 0.6727, 0.8112, 0.6672, 0.0387, 0.6681, 0.0506, 0.6728, 0.0387, 0.6736, 0.8424, 0.6689, 0.8349, 0.6745, 0.8349, 0.6689, 0.01229, 0.6689, 0.0, 0.6724, 7.08e-07, 0.6689, 0.8349, 0.6689, 0.823, 0.6736, 0.823, 0.668, 0.8349, 0.6522, 0.823, 0.6625, 0.823, 0.6513, 0.8028, 0.7135, 0.8093, 0.7035, 0.8093, 0.7135, 0.8349, 0.6522, 0.8425, 0.6634, 0.8349, 0.6633, 0.0387, 0.6514, 0.0506, 0.6617, 0.0387, 0.6625, 0.823, 0.6513, 0.8112, 0.6616, 0.8112, 0.6505, 0.3145, 0.7525, 0.3209, 0.7414, 0.3209, 0.7525, 0.3209, 0.7525, 0.3248, 0.7414, 0.3248, 0.7525, 0.0268, 0.6523, 0.0387, 0.6625, 0.0268, 0.6634, 0.6923, 0.9184, 0.6923, 0.9128, 0.6971, 0.9136, 0.8425, 0.8762, 0.8477, 0.8698, 0.8469, 0.88, 0.8566, 0.7219, 0.8611, 0.7318, 0.8575, 0.7341, 0.8554, 0.6689, 0.8656, 0.6655, 0.8656, 0.6689, 0.8424, 0.6689, 0.8554, 0.6646, 0.8554, 0.6689, 0.8554, 0.707, 0.861, 0.7183, 0.8566, 0.7219, 0.8401, 0.8902, 0.8469, 0.88, 0.8459, 0.8924, 0.0268, 0.6689, 0.01229, 0.6733, 0.01229, 0.6689, 0.0268, 0.6689, 0.01229, 0.6646, 0.0268, 0.6634, 0.8424, 0.6689, 0.8554, 0.6733, 0.8425, 0.6745, 0.8554, 0.6689, 0.8656, 0.6724, 0.8554, 0.6733, 0.6873, 0.917, 0.6923, 0.9184, 0.6889, 0.9211, 0.8349, 0.6633, 0.823, 0.668, 0.823, 0.6625, 0.01229, 0.6689, 0.0, 0.6655, 0.01229, 0.6646, 0.8349, 0.6633, 0.8424, 0.6689, 0.8349, 0.6689, 0.0387, 0.6625, 0.0506, 0.6672, 0.0387, 0.6681, 0.823, 0.6625, 0.8112, 0.6672, 0.8112, 0.6616, 0.3145, 0.7414, 0.3209, 0.7358, 0.3209, 0.7414, 0.3209, 0.7414, 0.3248, 0.7358, 0.3248, 0.7414, 0.0268, 0.6634, 0.0387, 0.6681, 0.0268, 0.6689, 0.3248, 0.7414, 0.3287, 0.7358, 0.3287, 0.7414, 0.6922, 0.9238, 0.6923, 0.9184, 0.6955, 0.9229, 0.8459, 0.8924, 0.8513, 0.8835, 0.8514, 0.8994, 0.8498, 0.7116, 0.8566, 0.7219, 0.8522, 0.7255, 0.8522, 0.7255, 0.8575, 0.7341, 0.854, 0.7365, 0.8469, 0.88, 0.8514, 0.87, 0.8513, 0.8835, 0.6923, 0.9184, 0.6971, 0.9196, 0.6955, 0.9229, 0.3248, 0.7525, 0.3287, 0.7414, 0.3287, 0.7525, 0.8158, 0.7135, 0.8093, 0.7035, 0.8158, 0.7024, 0.3248, 0.7358, 0.3287, 0.7303, 0.3287, 0.7358, 0.3248, 0.7303, 0.3287, 0.7024, 0.3287, 0.7303, 0.8495, 0.8464, 0.845, 0.8295, 0.8488, 0.8274, 0.8495, 0.8464, 0.8483, 0.8615, 0.8448, 0.8456, 0.3314, 0.9535, 0.3388, 0.8746, 0.3422, 0.9573, 0.8016, 0.9174, 0.8122, 0.8351, 0.8129, 0.9174, 0.8122, 0.8351, 0.8022, 0.8072, 0.8126, 0.8072, 0.3298, 0.8724, 0.3404, 0.8468, 0.3388, 0.8746, 0.6577, 0.9161, 0.6515, 0.9406, 0.6515, 0.9128, 0.3305, 0.8448, 0.3287, 0.7525, 0.3404, 0.8468, 0.5777, 0.825, 0.591, 0.7372, 0.591, 0.825, 0.264, 0.7137, 0.2098, 0.7283, 0.2098, 0.7138, 0.2768, 0.7137, 0.264, 0.7247, 0.264, 0.7137, 0.2993, 0.7137, 0.2768, 0.7249, 0.2768, 0.7137, 0.5777, 0.7372, 0.5835, 0.7024, 0.591, 0.7372, 0.9785, 0.3891, 0.9837, 0.4239, 0.9748, 0.4239, 0.4157, 0.716, 0.4416, 0.7273, 0.415, 0.727, 0.07296, 0.8203, 0.0775, 0.7662, 0.08585, 0.8262, 0.9893, 0.2946, 0.9785, 0.3891, 0.9785, 0.2946, 0.8139, 0.9709, 0.8012, 0.9442, 0.8134, 0.9442, 0.8126, 0.8072, 0.8093, 0.7135, 0.8158, 0.7135, 0.9785, 0.004377, 0.9893, 0.105, 0.9785, 0.105, 0.9785, 0.105, 0.9892, 0.2, 0.9785, 0.2, 0.1264, 0.9258, 0.1405, 0.879, 0.1396, 0.9258, 0.8129, 0.9174, 0.8012, 0.9442, 0.8016, 0.9174, 0.3884, 0.7171, 0.415, 0.727, 0.3884, 0.7268, 0.8413, 0.4481, 0.825, 0.4203, 0.8473, 0.4213, 0.0388, 0.447, 0.05794, 0.4197, 0.05769, 0.4458, 0.8327, 0.9174, 0.8134, 0.9442, 0.8129, 0.9174, 0.3884, 0.7461, 0.415, 0.727, 0.4136, 0.7492, 0.4146, 0.9002, 0.4409, 0.8533, 0.4394, 0.9021, 0.415, 0.8014, 0.3884, 0.8431, 0.3851, 0.7961, 0.1751, 0.8932, 0.1968, 0.8629, 0.1968, 0.8936, 0.3884, 0.7074, 0.4157, 0.716, 0.3884, 0.7171, 0.3308, 0.4267, 0.4136, 0.4554, 0.3272, 0.4554, 0.4136, 0.4554, 0.4459, 0.4286, 0.4454, 0.4593, 0.6206, 0.4553, 0.7029, 0.4157, 0.7077, 0.4403, 0.01992, 0.4483, 0.03585, 0.4206, 0.0388, 0.447, 0.8012, 0.9442, 0.7903, 0.9174, 0.8016, 0.9174, 0.5267, 0.3979, 0.451, 0.4266, 0.4465, 0.3979, 0.2407, 0.4554, 0.1583, 0.4159, 0.2474, 0.4267, 0.7077, 0.4403, 0.8032, 0.4195, 0.8035, 0.4456, 0.8222, 0.4468, 0.8032, 0.4195, 0.825, 0.4203, 0.1537, 0.4404, 0.05794, 0.4197, 0.1583, 0.4159, 0.4136, 0.7492, 0.3851, 0.7961, 0.3884, 0.7461, 0.4146, 0.9489, 0.4394, 0.9021, 0.4409, 0.9502, 0.957, 0.4239, 0.9113, 0.3967, 0.957, 0.3892, 0.4146, 0.9489, 0.3851, 0.9078, 0.4146, 0.9002, 0.4388, 0.7522, 0.415, 0.8014, 0.4136, 0.7492, 0.5379, 0.7024, 0.4922, 0.7296, 0.4922, 0.7024, 0.823, 0.05099, 0.8392, 0.1436, 0.8223, 0.1448, 0.6902, 0.3509, 0.607, 0.3042, 0.6981, 0.3109, 0.03157, 0.3512, 0.007567, 0.3076, 0.03289, 0.3082, 0.4465, 0.7032, 0.4465, 0.7037, 0.4465, 0.704, 0.1219, 0.879, 0.1131, 0.8322, 0.1264, 0.8322, 0.2542, 0.3044, 0.1706, 0.3512, 0.163, 0.3111, 0.8022, 0.3509, 0.6981, 0.3109, 0.8028, 0.3085, 1.0, 0.6477, 0.9893, 0.7427, 0.9892, 0.6477, 0.8279, 0.3078, 0.8022, 0.3509, 0.8028, 0.3085, 0.163, 0.3111, 0.05862, 0.3512, 0.0582, 0.3087, 1.0, 0.7427, 0.9892, 0.8455, 0.9893, 0.7427, 0.823, 0.0008654, 0.8349, 0.02787, 0.823, 0.02874, 0.0388, 0.145, 0.0506, 0.05186, 0.05553, 0.1461, 0.7732, 0.8072, 0.7726, 0.7135, 0.7836, 0.8072, 0.3637, 0.8429, 0.3699, 0.7525, 0.3831, 0.8468, 0.1583, 0.2865, 0.0582, 0.3087, 0.05794, 0.2827, 0.825, 0.2814, 0.8028, 0.3085, 0.8032, 0.2824, 0.8028, 0.3085, 0.7029, 0.2864, 0.8032, 0.2824, 0.2474, 0.2757, 0.163, 0.3111, 0.1583, 0.2865, 0.451, 0.2756, 0.5342, 0.2469, 0.5324, 0.2755, 0.7865, 0.9442, 0.7747, 0.971, 0.7743, 0.9442, 0.03289, 0.3082, 0.01374, 0.2808, 0.03585, 0.2817, 0.6981, 0.3109, 0.6137, 0.2755, 0.7029, 0.2864, 0.4142, 0.2757, 0.4465, 0.3044, 0.4148, 0.3044, 0.4142, 0.2757, 0.3345, 0.3044, 0.3308, 0.2757, 0.7089, 0.878, 0.6824, 0.7902, 0.7089, 0.7902, 0.9893, 0.4586, 1.0, 0.5531, 0.9893, 0.5532, 0.1033, 0.7673, 0.1662, 0.7237, 0.1609, 0.7673, 0.4465, 0.7031, 0.4465, 0.704, 0.4465, 0.7037, 0.09007, 0.7071, 0.1033, 0.7674, 0.0775, 0.7662, 0.2015, 0.7382, 0.259, 0.7096, 0.259, 0.7382, 0.2099, 0.8766, 0.259, 0.8242, 0.2639, 0.8907, 0.2098, 0.9056, 0.2639, 0.8907, 0.2639, 0.9127, 0.2767, 0.9123, 0.2639, 0.8907, 0.2767, 0.8899, 0.591, 0.9128, 0.5965, 0.9564, 0.5923, 0.9128, 0.2726, 0.7194, 0.259, 0.7096, 0.2726, 0.7024, 0.1745, 0.7673, 0.1662, 0.7237, 0.179, 0.7237, 0.1984, 0.7673, 0.179, 0.7237, 0.2015, 0.7237, 0.2726, 0.7194, 0.2966, 0.7024, 0.2966, 0.7227, 0.06363, 0.9193, 0.08369, 0.8759, 0.08656, 0.9195, 0.2992, 0.9056, 0.2767, 0.8899, 0.2992, 0.8766, 0.05789, 0.9681, 0.03128, 0.978, 0.03057, 0.967, 0.9893, 0.4586, 0.9925, 0.4239, 1.0, 0.4586, 0.7052, 0.9127, 0.6824, 0.878, 0.7089, 0.878, 0.5936, 0.9127, 0.6367, 0.8856, 0.6367, 0.9128, 0.1968, 0.9242, 0.1747, 0.9514, 0.1711, 0.9229, 0.03128, 0.8321, 0.05504, 0.8808, 0.02987, 0.8815, 0.8951, 0.9035, 0.8689, 0.9446, 0.8656, 0.8958, 0.9113, 0.451, 0.8683, 0.4239, 0.9113, 0.4239, 0.7166, 0.9127, 0.7089, 0.878, 0.7222, 0.878, 0.957, 0.4586, 0.9748, 0.4239, 0.9785, 0.4586, 0.05366, 0.9308, 0.02987, 0.9559, 0.02846, 0.9338, 0.2992, 0.9201, 0.2767, 0.9123, 0.2992, 0.9056, 0.2726, 0.7632, 0.2966, 0.7431, 0.2966, 0.7766, 0.2726, 0.7632, 0.259, 0.7669, 0.2726, 0.7364, 0.2767, 0.9234, 0.2639, 0.9127, 0.2767, 0.9123, 0.2097, 0.9201, 0.2639, 0.9127, 0.2639, 0.9236, 0.2015, 0.8242, 0.259, 0.7669, 0.259, 0.8242, 0.05028, 0.7214, 0.05167, 0.7651, 0.0, 0.7629, 0.957, 0.4586, 0.9785, 0.5532, 0.957, 0.5531, 0.7222, 0.878, 0.7089, 0.7902, 0.7222, 0.7902, 0.7391, 0.9442, 0.7616, 0.971, 0.7354, 0.971, 0.3595, 0.7525, 0.3637, 0.8429, 0.3539, 0.8448, 0.745, 0.8072, 0.7596, 0.7135, 0.7629, 0.8072, 0.6706, 0.9373, 0.6775, 0.9128, 0.6775, 0.9406, 0.9602, 0.7427, 0.9785, 0.8434, 0.957, 0.8477, 0.957, 0.6477, 0.9785, 0.7427, 0.9602, 0.7427, 0.1661, 0.8322, 0.1405, 0.879, 0.1396, 0.8322, 0.8349, 0.02787, 0.8425, 2.666e-05, 0.8425, 0.0279, 0.0582, 0.3087, 0.03585, 0.2817, 0.05794, 0.2827, 0.8473, 0.2806, 0.8279, 0.3078, 0.825, 0.2814, 0.02207, 0.1438, 0.0387, 0.05099, 0.0388, 0.145, 0.0387, 0.02874, 0.0506, 0.001732, 0.0506, 0.02961, 0.8534, 0.3073, 0.8292, 0.3509, 0.8279, 0.3078, 0.05862, 0.3512, 0.03289, 0.3082, 0.0582, 0.3087, 0.8112, 0.05187, 0.8223, 0.1448, 0.8057, 0.146, 0.8057, 0.146, 0.8224, 0.1726, 0.8071, 0.1738, 0.02328, 0.1718, 0.0388, 0.145, 0.03874, 0.1728, 0.7468, 0.8351, 0.7629, 0.8072, 0.7632, 0.8351, 0.3539, 0.8448, 0.3637, 0.8703, 0.3546, 0.8724, 0.3637, 0.8703, 0.3831, 0.8468, 0.3814, 0.8746, 0.7732, 0.8072, 0.7822, 0.8351, 0.7727, 0.8351, 0.03874, 0.1728, 0.05553, 0.1461, 0.05419, 0.1739, 0.8223, 0.1448, 0.838, 0.1716, 0.8224, 0.1726, 0.8224, 0.1726, 0.8413, 0.2538, 0.8222, 0.2551, 0.0388, 0.2553, 0.05419, 0.1739, 0.05769, 0.2566, 0.7739, 0.9174, 0.7822, 0.8351, 0.7852, 0.9174, 0.3638, 0.9498, 0.3814, 0.8746, 0.3851, 0.9573, 0.3546, 0.8724, 0.3638, 0.9498, 0.353, 0.9535, 0.7468, 0.8351, 0.7626, 0.9174, 0.7428, 0.9174, 0.01992, 0.2541, 0.03874, 0.1728, 0.0388, 0.2553, 0.8071, 0.1738, 0.8222, 0.2551, 0.8035, 0.2564, 0.8448, 0.8093, 0.8422, 0.7972, 0.8483, 0.7934, 0.8495, 0.8084, 0.8565, 0.7979, 0.8565, 0.8109, 0.8555, 0.8239, 0.8495, 0.8084, 0.8565, 0.8109, 0.8412, 0.8232, 0.8448, 0.8093, 0.845, 0.8253, 0.8112, 0.001743, 0.823, 0.02874, 0.8112, 0.02962, 0.3635, 0.7024, 0.3699, 0.7303, 0.3635, 0.7303, 0.3595, 0.7024, 0.3635, 0.7303, 0.3595, 0.7303, 0.0268, 0.02787, 0.0387, 0.0008658, 0.0387, 0.02874, 0.0268, 0.03344, 0.0387, 0.02874, 0.0387, 0.0343, 0.3595, 0.7303, 0.3635, 0.7358, 0.3595, 0.7358, 0.3635, 0.7303, 0.3699, 0.7358, 0.3635, 0.7358, 0.8112, 0.02962, 0.823, 0.0343, 0.8112, 0.03518, 0.0387, 0.0343, 0.0506, 0.02961, 0.0506, 0.03517, 0.8349, 0.02787, 0.8424, 0.03344, 0.8349, 0.03344, 0.01229, 0.03344, 0.0, 0.02999, 0.01229, 0.02907, 0.823, 0.02874, 0.8349, 0.03344, 0.823, 0.0343, 0.823, 0.03986, 0.8349, 0.05012, 0.823, 0.05099, 0.7661, 0.7035, 0.7726, 0.7135, 0.7661, 0.7135, 0.8349, 0.05012, 0.8425, 0.03902, 0.8425, 0.05015, 0.0387, 0.05099, 0.0506, 0.04073, 0.0506, 0.05186, 0.8112, 0.04074, 0.823, 0.05099, 0.8112, 0.05187, 0.3635, 0.7414, 0.3699, 0.7525, 0.3635, 0.7525, 0.3595, 0.7414, 0.3635, 0.7525, 0.3595, 0.7525, 0.0268, 0.05013, 0.0387, 0.03987, 0.0387, 0.05099, 0.6825, 0.9182, 0.6824, 0.9238, 0.6793, 0.9226, 0.8574, 0.7661, 0.8522, 0.7597, 0.8566, 0.7559, 0.8469, 0.914, 0.8514, 0.9041, 0.8513, 0.9176, 0.8554, 0.03345, 0.8656, 0.03693, 0.8554, 0.03784, 0.8424, 0.03344, 0.8554, 0.03784, 0.8425, 0.03902, 0.8457, 0.9289, 0.8513, 0.9176, 0.8514, 0.9335, 0.8566, 0.7559, 0.8498, 0.7457, 0.8556, 0.7435, 0.0268, 0.03344, 0.01229, 0.02907, 0.0268, 0.02787, 0.01229, 0.0378, 0.0268, 0.03344, 0.0268, 0.039, 0.8554, 0.02911, 0.8424, 0.03344, 0.8425, 0.0279, 0.8656, 0.03003, 0.8554, 0.03345, 0.8554, 0.02911, 0.6825, 0.9182, 0.6775, 0.9196, 0.6791, 0.9155, 0.823, 0.0343, 0.8349, 0.039, 0.823, 0.03986, 0.0, 0.03689, 0.01229, 0.03344, 0.01229, 0.0378, 0.8349, 0.039, 0.8424, 0.03344, 0.8425, 0.03902, 0.0387, 0.03987, 0.0506, 0.03517, 0.0506, 0.04073, 0.8112, 0.03518, 0.823, 0.03986, 0.8112, 0.04074, 0.3635, 0.7358, 0.3699, 0.7414, 0.3635, 0.7414, 0.3595, 0.7358, 0.3635, 0.7414, 0.3595, 0.7414, 0.0268, 0.039, 0.0387, 0.0343, 0.0387, 0.03987, 0.3556, 0.7358, 0.3595, 0.7414, 0.3556, 0.7414, 0.6823, 0.9128, 0.6825, 0.9182, 0.6791, 0.9155, 0.861, 0.7524, 0.8556, 0.7435, 0.8611, 0.7365, 0.8401, 0.9243, 0.8469, 0.914, 0.8457, 0.9289, 0.8425, 0.9104, 0.8478, 0.9018, 0.8469, 0.914, 0.8611, 0.7659, 0.8566, 0.7559, 0.861, 0.7524, 0.6873, 0.917, 0.6825, 0.9182, 0.6857, 0.9137, 0.3556, 0.7414, 0.3595, 0.7525, 0.3556, 0.7525, 0.7596, 0.7135, 0.7661, 0.7035, 0.7661, 0.7135, 0.3556, 0.7303, 0.3595, 0.7358, 0.3556, 0.7358, 0.3556, 0.7024, 0.3595, 0.7303, 0.3556, 0.7303, 0.845, 0.8253, 0.8495, 0.8084, 0.8488, 0.8274, 0.8495, 0.8084, 0.8483, 0.7934, 0.8544, 0.7896, 0.3455, 0.8746, 0.353, 0.9535, 0.3422, 0.9573, 0.7632, 0.8351, 0.7739, 0.9174, 0.7626, 0.9174, 0.7632, 0.8351, 0.7732, 0.8072, 0.7727, 0.8351, 0.344, 0.8468, 0.3546, 0.8724, 0.3455, 0.8746, 0.6645, 0.9128, 0.6706, 0.9373, 0.6645, 0.9406, 0.3556, 0.7525, 0.3539, 0.8448, 0.344, 0.8468, 0.7354, 0.878, 0.7222, 0.7902, 0.7354, 0.7902, 0.2639, 0.9346, 0.2097, 0.9201, 0.2639, 0.9236, 0.2767, 0.9346, 0.2639, 0.9236, 0.2767, 0.9234, 0.2992, 0.9346, 0.2767, 0.9234, 0.2992, 0.9201, 0.7279, 0.9127, 0.7222, 0.878, 0.7354, 0.878, 0.9785, 0.4586, 0.9837, 0.4239, 0.9893, 0.4586, 0.05648, 0.9557, 0.03057, 0.967, 0.02987, 0.9559, 0.2726, 0.7364, 0.2966, 0.7227, 0.2966, 0.7431, 0.2726, 0.7364, 0.259, 0.7382, 0.2726, 0.7194, 0.2015, 0.7669, 0.259, 0.7382, 0.259, 0.7669, 0.0768, 0.7119, 0.0775, 0.7662, 0.05167, 0.7651, 0.4465, 0.7024, 0.4465, 0.7032, 0.4465, 0.7031, 0.9785, 0.4586, 0.9893, 0.5532, 0.9785, 0.5532, 0.7743, 0.9442, 0.7616, 0.971, 0.7621, 0.9442, 0.7629, 0.8072, 0.7661, 0.7135, 0.7732, 0.8072, 0.9893, 0.7427, 0.9785, 0.8434, 0.9785, 0.7427, 0.9892, 0.6477, 0.9785, 0.7427, 0.9785, 0.6478, 0.1405, 0.879, 0.1264, 0.8322, 0.1396, 0.8322, 0.7626, 0.9174, 0.7743, 0.9442, 0.7621, 0.9442, 0.02987, 0.9559, 0.003258, 0.9659, 0.003258, 0.9562, 0.8413, 0.2538, 0.825, 0.2814, 0.8222, 0.2551, 0.05794, 0.2827, 0.0388, 0.2553, 0.05769, 0.2566, 0.7428, 0.9174, 0.7621, 0.9442, 0.7391, 0.9442, 0.003258, 0.9368, 0.02987, 0.9559, 0.003258, 0.9562, 0.9214, 0.9503, 0.8951, 0.9035, 0.92, 0.9015, 0.003258, 0.8398, 0.02987, 0.8815, 0.0, 0.8869, 0.1751, 0.894, 0.1968, 0.9242, 0.1711, 0.9229, 0.03057, 0.967, 0.003258, 0.9755, 0.003258, 0.9659, 0.4136, 0.2469, 0.3308, 0.2757, 0.3272, 0.2469, 0.4136, 0.2469, 0.4459, 0.2737, 0.4142, 0.2757, 0.7029, 0.2864, 0.6206, 0.2468, 0.7077, 0.2618, 0.03585, 0.2817, 0.01992, 0.2541, 0.0388, 0.2553, 0.7852, 0.9174, 0.7743, 0.9442, 0.7739, 0.9174, 0.5267, 0.3043, 0.451, 0.2756, 0.5324, 0.2755, 0.2407, 0.2469, 0.1583, 0.2865, 0.1537, 0.2619, 0.8032, 0.2824, 0.7077, 0.2618, 0.8035, 0.2564, 0.8222, 0.2551, 0.8032, 0.2824, 0.8035, 0.2564, 0.1537, 0.2619, 0.05794, 0.2827, 0.05769, 0.2566, 0.0, 0.8869, 0.02846, 0.9338, 0.003258, 0.9368, 0.92, 0.9015, 0.8952, 0.8548, 0.9214, 0.8534, 0.9113, 0.451, 0.957, 0.4239, 0.957, 0.4586, 0.8952, 0.8548, 0.8656, 0.8958, 0.8689, 0.8477, 0.02987, 0.8815, 0.05366, 0.9308, 0.02846, 0.9338, 0.6824, 0.9128, 0.6367, 0.8856, 0.6824, 0.878, 0.607, 0.3042, 0.5324, 0.2755, 0.6137, 0.2755, 0.3272, 0.2469, 0.2474, 0.2757, 0.2407, 0.2469, 0.9785, 0.5532, 0.9892, 0.6477, 0.9785, 0.6478, 0.7354, 0.7902, 0.7222, 0.7024, 0.7354, 0.7024, 0.7222, 0.7902, 0.7089, 0.7024, 0.7222, 0.7024, 0.957, 0.5531, 0.9785, 0.6478, 0.957, 0.6477, 0.9893, 0.5532, 1.0, 0.6477, 0.9892, 0.6477, 0.7089, 0.7902, 0.6824, 0.7024, 0.7089, 0.7024, 0.3308, 0.2757, 0.2542, 0.3044, 0.2474, 0.2757, 0.6137, 0.2755, 0.5342, 0.2469, 0.6206, 0.2468, 0.607, 0.3978, 0.5324, 0.4266, 0.5267, 0.3979, 0.2474, 0.4267, 0.3272, 0.4554, 0.2407, 0.4554, 0.9892, 0.2, 0.9785, 0.2946, 0.9785, 0.2, 0.5777, 0.9128, 0.591, 0.825, 0.591, 0.9128, 0.5644, 0.9128, 0.5777, 0.825, 0.5777, 0.9128, 0.9785, 0.2, 0.957, 0.2946, 0.957, 0.2001, 1.0, 0.2001, 0.9893, 0.2946, 0.9892, 0.2, 0.5379, 0.9128, 0.5644, 0.825, 0.5644, 0.9128, 0.2542, 0.398, 0.3308, 0.4267, 0.2474, 0.4267, 0.6137, 0.4265, 0.5342, 0.4554, 0.5324, 0.4266, 0.8392, 0.5584, 0.8349, 0.6522, 0.823, 0.6513, 0.607, 0.3978, 0.5958, 0.351, 0.6902, 0.3509, 0.007567, 0.3948, 0.004529, 0.3512, 0.03157, 0.3512, 0.1131, 0.9258, 0.1033, 0.879, 0.1219, 0.879, 0.2542, 0.398, 0.163, 0.3913, 0.1706, 0.3512, 0.6981, 0.391, 0.6902, 0.3509, 0.8022, 0.3509, 0.9893, 0.105, 1.0, 0.105, 1.0, 0.2001, 0.8279, 0.3939, 0.8028, 0.3934, 0.8022, 0.3509, 0.163, 0.3913, 0.0582, 0.3937, 0.05862, 0.3512, 0.9892, 0.002188, 1.0, 0.0, 1.0, 0.105, 0.8349, 0.6745, 0.8349, 0.7023, 0.823, 0.7015, 0.0388, 0.5574, 0.05553, 0.5562, 0.0506, 0.6505, 0.8022, 0.8072, 0.7918, 0.8072, 0.8028, 0.7135, 0.3206, 0.8429, 0.3013, 0.8468, 0.3145, 0.7525, 0.1583, 0.4159, 0.05794, 0.4197, 0.0582, 0.3937, 0.825, 0.4203, 0.8032, 0.4195, 0.8028, 0.3934, 0.7029, 0.4157, 0.6981, 0.391, 0.8028, 0.3934, 0.2474, 0.4267, 0.1583, 0.4159, 0.163, 0.3913, 0.5342, 0.4554, 0.4478, 0.4554, 0.451, 0.4266, 0.8008, 0.9709, 0.7878, 0.9709, 0.789, 0.9442, 0.01374, 0.4216, 0.007567, 0.3948, 0.03289, 0.3942, 0.6137, 0.4265, 0.607, 0.3978, 0.6981, 0.391, 0.4142, 0.4267, 0.4148, 0.398, 0.4465, 0.398, 0.3345, 0.398, 0.4148, 0.398, 0.4142, 0.4267, 0.5379, 0.825, 0.5379, 0.7372, 0.5644, 0.7372, 1.0, 0.2946, 1.0, 0.3892, 0.9893, 0.3891, 0.1662, 0.8109, 0.1121, 0.8322, 0.1033, 0.7673, 0.08585, 0.8262, 0.0775, 0.7662, 0.1033, 0.7674, 0.259, 0.8242, 0.2015, 0.8242, 0.21, 0.7717, 0.264, 0.7576, 0.21, 0.7717, 0.2099, 0.7428, 0.2768, 0.7361, 0.2768, 0.7584, 0.264, 0.7576, 0.5965, 0.9564, 0.6515, 0.9564, 0.591, 1.0, 0.1745, 0.7673, 0.179, 0.8109, 0.1662, 0.8109, 0.1984, 0.7673, 0.2015, 0.8109, 0.179, 0.8109, 0.08369, 0.8759, 0.0593, 0.8758, 0.06363, 0.8321, 0.2993, 0.7427, 0.2993, 0.7717, 0.2768, 0.7584, 0.4164, 0.7049, 0.4444, 0.7024, 0.443, 0.7148, 0.9893, 0.3891, 1.0, 0.3892, 0.9925, 0.4239, 0.5379, 0.7372, 0.5379, 0.7024, 0.5607, 0.7024, 0.4922, 0.7296, 0.4465, 0.7263, 0.4491, 0.7024, 0.1747, 0.8357, 0.1965, 0.8322, 0.1968, 0.8629, 0.4401, 0.8021, 0.4444, 0.8491, 0.4164, 0.8508, 0.4146, 0.9002, 0.3851, 0.9078, 0.3883, 0.859, 0.9113, 0.3967, 0.9113, 0.4238, 0.8683, 0.4239, 0.5644, 0.7372, 0.5607, 0.7024, 0.5721, 0.7024, 0.957, 0.3892, 0.9785, 0.3891, 0.9748, 0.4239, 0.415, 0.727, 0.4416, 0.7273, 0.4388, 0.7522, 0.2993, 0.7282, 0.2993, 0.7427, 0.2768, 0.7361, 0.2768, 0.7249, 0.2768, 0.7361, 0.264, 0.7357, 0.264, 0.7357, 0.2099, 0.7428, 0.2098, 0.7283, 0.04718, 0.8086, 0.0, 0.7629, 0.05167, 0.7651, 0.9785, 0.2946, 0.9785, 0.3891, 0.957, 0.3892, 0.5644, 0.825, 0.5644, 0.7372, 0.5777, 0.7372, 0.8364, 0.9442, 0.8401, 0.9709, 0.8139, 0.9709, 0.3206, 0.8429, 0.3209, 0.7525, 0.3248, 0.7525, 0.8305, 0.8072, 0.8126, 0.8072, 0.8158, 0.7135, 0.6577, 0.9161, 0.6645, 0.9128, 0.6645, 0.9406, 0.9602, 0.105, 0.957, 2.848e-06, 0.9785, 0.004377, 0.957, 0.2001, 0.9602, 0.105, 0.9785, 0.105, 0.1661, 0.9258, 0.1396, 0.9258, 0.1405, 0.879, 0.8349, 0.6745, 0.8425, 0.6745, 0.8425, 0.7024, 0.03585, 0.4206, 0.03289, 0.3942, 0.0582, 0.3937, 0.8473, 0.4213, 0.825, 0.4203, 0.8279, 0.3939, 0.02207, 0.5586, 0.0388, 0.5574, 0.0387, 0.6514, 0.0387, 0.6736, 0.0506, 0.6728, 0.0506, 0.7007, 0.8534, 0.3945, 0.8279, 0.3939, 0.8292, 0.3509, 0.03289, 0.3942, 0.03157, 0.3512, 0.05862, 0.3512, 0.8223, 0.5572, 0.823, 0.6513, 0.8112, 0.6505, 0.8224, 0.5293, 0.8223, 0.5572, 0.8057, 0.556, 0.02328, 0.5306, 0.03874, 0.5296, 0.0388, 0.5574, 0.8287, 0.8351, 0.8122, 0.8351, 0.8126, 0.8072, 0.3207, 0.8703, 0.3206, 0.8429, 0.3305, 0.8448, 0.3207, 0.8703, 0.303, 0.8746, 0.3013, 0.8468, 0.7933, 0.8351, 0.7918, 0.8072, 0.8022, 0.8072, 0.03874, 0.5296, 0.05419, 0.5285, 0.05553, 0.5562, 0.838, 0.5304, 0.8392, 0.5584, 0.8223, 0.5572, 0.8413, 0.4481, 0.838, 0.5304, 0.8224, 0.5293, 0.0388, 0.447, 0.05769, 0.4458, 0.05419, 0.5285, 0.8016, 0.9174, 0.7903, 0.9174, 0.7933, 0.8351, 0.3205, 0.9498, 0.2993, 0.9573, 0.303, 0.8746, 0.3205, 0.9498, 0.3207, 0.8703, 0.3298, 0.8724, 0.8129, 0.9174, 0.8122, 0.8351, 0.8287, 0.8351, 0.01992, 0.4483, 0.0388, 0.447, 0.03874, 0.5296, 0.8222, 0.4468, 0.8224, 0.5293, 0.8071, 0.5283, 0.8448, 0.8456, 0.8483, 0.8615, 0.8422, 0.8576, 0.8565, 0.857, 0.8544, 0.8653, 0.8495, 0.8464, 0.8555, 0.831, 0.8565, 0.844, 0.8495, 0.8464, 0.8448, 0.8456, 0.8401, 0.8447, 0.8412, 0.8316, 0.823, 0.6736, 0.823, 0.7015, 0.8112, 0.7006, 0.3145, 0.7303, 0.3145, 0.7024, 0.3209, 0.7024, 0.3209, 0.7303, 0.3209, 0.7024, 0.3248, 0.7024, 0.0268, 0.6745, 0.0387, 0.6736, 0.0387, 0.7015, 0.0268, 0.6689, 0.0387, 0.6681, 0.0387, 0.6736, 0.3209, 0.7358, 0.3209, 0.7303, 0.3248, 0.7303, 0.3145, 0.7358, 0.3145, 0.7303, 0.3209, 0.7303, 0.823, 0.668, 0.823, 0.6736, 0.8112, 0.6727, 0.0387, 0.6681, 0.0506, 0.6672, 0.0506, 0.6728, 0.8424, 0.6689, 0.8425, 0.6745, 0.8349, 0.6745, 0.01229, 0.6689, 0.01229, 0.6733, 0.0, 0.6724, 0.8349, 0.6689, 0.8349, 0.6745, 0.823, 0.6736, 0.8349, 0.6522, 0.8349, 0.6633, 0.823, 0.6625, 0.8028, 0.7135, 0.8028, 0.7024, 0.8093, 0.7035, 0.8349, 0.6522, 0.8425, 0.6522, 0.8425, 0.6634, 0.0387, 0.6514, 0.0506, 0.6505, 0.0506, 0.6617, 0.823, 0.6513, 0.823, 0.6625, 0.8112, 0.6616, 0.3145, 0.7525, 0.3145, 0.7414, 0.3209, 0.7414, 0.3209, 0.7525, 0.3209, 0.7414, 0.3248, 0.7414, 0.0268, 0.6523, 0.0387, 0.6514, 0.0387, 0.6625, 0.6923, 0.9184, 0.6891, 0.914, 0.6923, 0.9128, 0.8425, 0.8762, 0.8443, 0.8653, 0.8477, 0.8698, 0.8566, 0.7219, 0.861, 0.7183, 0.8611, 0.7318, 0.8554, 0.6689, 0.8554, 0.6646, 0.8656, 0.6655, 0.8424, 0.6689, 0.8425, 0.6634, 0.8554, 0.6646, 0.8554, 0.707, 0.8611, 0.7024, 0.861, 0.7183, 0.8401, 0.8902, 0.8425, 0.8762, 0.8469, 0.88, 0.0268, 0.6689, 0.0268, 0.6745, 0.01229, 0.6733, 0.0268, 0.6689, 0.01229, 0.6689, 0.01229, 0.6646, 0.8424, 0.6689, 0.8554, 0.6689, 0.8554, 0.6733, 0.8554, 0.6689, 0.8656, 0.6689, 0.8656, 0.6724, 0.6873, 0.917, 0.6891, 0.914, 0.6923, 0.9184, 0.8349, 0.6633, 0.8349, 0.6689, 0.823, 0.668, 0.01229, 0.6689, 7.08e-07, 0.6689, 0.0, 0.6655, 0.8349, 0.6633, 0.8425, 0.6634, 0.8424, 0.6689, 0.0387, 0.6625, 0.0506, 0.6617, 0.0506, 0.6672, 0.823, 0.6625, 0.823, 0.668, 0.8112, 0.6672, 0.3145, 0.7414, 0.3145, 0.7358, 0.3209, 0.7358, 0.3209, 0.7414, 0.3209, 0.7358, 0.3248, 0.7358, 0.0268, 0.6634, 0.0387, 0.6625, 0.0387, 0.6681, 0.3248, 0.7414, 0.3248, 0.7358, 0.3287, 0.7358, 0.6922, 0.9238, 0.6889, 0.9211, 0.6923, 0.9184, 0.8459, 0.8924, 0.8469, 0.88, 0.8513, 0.8835, 0.8498, 0.7116, 0.8554, 0.707, 0.8566, 0.7219, 0.8522, 0.7255, 0.8566, 0.7219, 0.8575, 0.7341, 0.8469, 0.88, 0.8477, 0.8698, 0.8514, 0.87, 0.6923, 0.9184, 0.6971, 0.9136, 0.6971, 0.9196, 0.3248, 0.7525, 0.3248, 0.7414, 0.3287, 0.7414, 0.8158, 0.7135, 0.8093, 0.7135, 0.8093, 0.7035, 0.3248, 0.7358, 0.3248, 0.7303, 0.3287, 0.7303, 0.3248, 0.7303, 0.3248, 0.7024, 0.3287, 0.7024, 0.8495, 0.8464, 0.8448, 0.8456, 0.845, 0.8295, 0.8495, 0.8464, 0.8544, 0.8653, 0.8483, 0.8615, 0.3314, 0.9535, 0.3298, 0.8724, 0.3388, 0.8746, 0.8016, 0.9174, 0.8027, 0.8351, 0.8122, 0.8351, 0.8122, 0.8351, 0.8027, 0.8351, 0.8022, 0.8072, 0.3298, 0.8724, 0.3305, 0.8448, 0.3404, 0.8468, 0.6577, 0.9161, 0.658, 0.9406, 0.6515, 0.9406, 0.3305, 0.8448, 0.3248, 0.7525, 0.3287, 0.7525, 0.5777, 0.825, 0.5777, 0.7372, 0.591, 0.7372, 0.264, 0.7137, 0.264, 0.7247, 0.2098, 0.7283, 0.2768, 0.7137, 0.2768, 0.7249, 0.264, 0.7247, 0.2993, 0.7137, 0.2993, 0.7282, 0.2768, 0.7249, 0.5777, 0.7372, 0.5721, 0.7024, 0.5835, 0.7024, 0.9785, 0.3891, 0.9893, 0.3891, 0.9837, 0.4239, 0.4157, 0.716, 0.443, 0.7148, 0.4416, 0.7273, 0.07296, 0.8203, 0.05167, 0.7651, 0.0775, 0.7662, 0.9893, 0.2946, 0.9893, 0.3891, 0.9785, 0.3891, 0.8139, 0.9709, 0.8008, 0.9709, 0.8012, 0.9442, 0.8126, 0.8072, 0.8022, 0.8072, 0.8093, 0.7135, 0.9785, 0.004377, 0.9892, 0.002188, 0.9893, 0.105, 0.9785, 0.105, 0.9893, 0.105, 0.9892, 0.2, 0.1264, 0.9258, 0.1219, 0.879, 0.1405, 0.879, 0.8129, 0.9174, 0.8134, 0.9442, 0.8012, 0.9442, 0.3884, 0.7171, 0.4157, 0.716, 0.415, 0.727, 0.8413, 0.4481, 0.8222, 0.4468, 0.825, 0.4203, 0.0388, 0.447, 0.03585, 0.4206, 0.05794, 0.4197, 0.8327, 0.9174, 0.8364, 0.9442, 0.8134, 0.9442, 0.3884, 0.7461, 0.3884, 0.7268, 0.415, 0.727, 0.4146, 0.9002, 0.4146, 0.8508, 0.4409, 0.8533, 0.415, 0.8014, 0.4164, 0.8508, 0.3884, 0.8431, 0.1751, 0.8932, 0.1711, 0.8644, 0.1968, 0.8629, 0.3884, 0.7074, 0.4164, 0.7049, 0.4157, 0.716, 0.3308, 0.4267, 0.4142, 0.4267, 0.4136, 0.4554, 0.4136, 0.4554, 0.4142, 0.4267, 0.4459, 0.4286, 0.6206, 0.4553, 0.6137, 0.4265, 0.7029, 0.4157, 0.01992, 0.4483, 0.01374, 0.4216, 0.03585, 0.4206, 0.8012, 0.9442, 0.789, 0.9442, 0.7903, 0.9174, 0.5267, 0.3979, 0.5324, 0.4266, 0.451, 0.4266, 0.2407, 0.4554, 0.1537, 0.4404, 0.1583, 0.4159, 0.7077, 0.4403, 0.7029, 0.4157, 0.8032, 0.4195, 0.8222, 0.4468, 0.8035, 0.4456, 0.8032, 0.4195, 0.1537, 0.4404, 0.05769, 0.4458, 0.05794, 0.4197, 0.4136, 0.7492, 0.415, 0.8014, 0.3851, 0.7961, 0.4146, 0.9489, 0.4146, 0.9002, 0.4394, 0.9021, 0.957, 0.4239, 0.9113, 0.4238, 0.9113, 0.3967, 0.4146, 0.9489, 0.3883, 0.956, 0.3851, 0.9078, 0.4388, 0.7522, 0.4401, 0.8021, 0.415, 0.8014, 0.5379, 0.7024, 0.5379, 0.7372, 0.4922, 0.7296, 0.823, 0.05099, 0.8349, 0.05012, 0.8392, 0.1436, 0.6902, 0.3509, 0.5958, 0.351, 0.607, 0.3042, 0.03157, 0.3512, 0.004529, 0.3512, 0.007567, 0.3076, 0.4465, 0.7032, 0.4465, 0.7031, 0.4465, 0.7037, 0.1219, 0.879, 0.1033, 0.879, 0.1131, 0.8322, 0.2542, 0.3044, 0.2652, 0.3512, 0.1706, 0.3512, 0.8022, 0.3509, 0.6902, 0.3509, 0.6981, 0.3109, 1.0, 0.6477, 1.0, 0.7427, 0.9893, 0.7427, 0.8279, 0.3078, 0.8292, 0.3509, 0.8022, 0.3509, 0.163, 0.3111, 0.1706, 0.3512, 0.05862, 0.3512, 1.0, 0.7427, 1.0, 0.8477, 0.9892, 0.8455, 0.823, 0.0008654, 0.8349, 0.0, 0.8349, 0.02787, 0.0388, 0.145, 0.0387, 0.05099, 0.0506, 0.05186, 0.7732, 0.8072, 0.7661, 0.7135, 0.7726, 0.7135, 0.3637, 0.8429, 0.3635, 0.7525, 0.3699, 0.7525, 0.1583, 0.2865, 0.163, 0.3111, 0.0582, 0.3087, 0.825, 0.2814, 0.8279, 0.3078, 0.8028, 0.3085, 0.8028, 0.3085, 0.6981, 0.3109, 0.7029, 0.2864, 0.2474, 0.2757, 0.2542, 0.3044, 0.163, 0.3111, 0.451, 0.2756, 0.4478, 0.2469, 0.5342, 0.2469, 0.7865, 0.9442, 0.7878, 0.971, 0.7747, 0.971, 0.03289, 0.3082, 0.007567, 0.3076, 0.01374, 0.2808, 0.6981, 0.3109, 0.607, 0.3042, 0.6137, 0.2755, 0.4142, 0.2757, 0.4459, 0.2737, 0.4465, 0.3044, 0.4142, 0.2757, 0.4148, 0.3044, 0.3345, 0.3044, 0.7089, 0.878, 0.6824, 0.878, 0.6824, 0.7902, 0.9893, 0.4586, 1.0, 0.4586, 1.0, 0.5531, 0.8401, 0.746, 0.8466, 0.746, 0.8498, 0.7896, 0.1033, 0.7673, 0.1121, 0.7024, 0.1662, 0.7237, 0.4465, 0.7031, 0.4465, 0.7032, 0.4465, 0.704, 0.09007, 0.7071, 0.1033, 0.7024, 0.1033, 0.7674, 0.2015, 0.7382, 0.2015, 0.7096, 0.259, 0.7096, 0.2099, 0.8766, 0.2015, 0.8242, 0.259, 0.8242, 0.2098, 0.9056, 0.2099, 0.8766, 0.2639, 0.8907, 0.2767, 0.9123, 0.2639, 0.9127, 0.2639, 0.8907, 0.591, 0.9128, 0.6515, 0.9564, 0.5965, 0.9564, 0.2726, 0.7194, 0.259, 0.7382, 0.259, 0.7096, 0.1745, 0.7673, 0.1609, 0.7673, 0.1662, 0.7237, 0.1984, 0.7673, 0.1745, 0.7673, 0.179, 0.7237, 0.2726, 0.7194, 0.2726, 0.7024, 0.2966, 0.7024, 0.06363, 0.9193, 0.0593, 0.8758, 0.08369, 0.8759, 0.2992, 0.9056, 0.2767, 0.9123, 0.2767, 0.8899, 0.05789, 0.9681, 0.0593, 0.9805, 0.03128, 0.978, 0.9893, 0.4586, 0.9837, 0.4239, 0.9925, 0.4239, 0.7052, 0.9127, 0.6824, 0.9128, 0.6824, 0.878, 0.5936, 0.9127, 0.591, 0.8888, 0.6367, 0.8856, 0.1968, 0.9242, 0.1965, 0.9548, 0.1747, 0.9514, 0.03128, 0.8321, 0.0593, 0.8338, 0.05504, 0.8808, 0.8951, 0.9035, 0.8952, 0.9528, 0.8689, 0.9446, 0.9113, 0.451, 0.8656, 0.4477, 0.8683, 0.4239, 0.7166, 0.9127, 0.7052, 0.9127, 0.7089, 0.878, 0.957, 0.4586, 0.957, 0.4239, 0.9748, 0.4239, 0.05366, 0.9308, 0.05648, 0.9557, 0.02987, 0.9559, 0.2992, 0.9201, 0.2767, 0.9234, 0.2767, 0.9123, 0.2726, 0.7632, 0.2726, 0.7364, 0.2966, 0.7431, 0.2726, 0.7632, 0.259, 0.8242, 0.259, 0.7669, 0.2767, 0.9234, 0.2639, 0.9236, 0.2639, 0.9127, 0.2097, 0.9201, 0.2098, 0.9056, 0.2639, 0.9127, 0.2015, 0.8242, 0.2015, 0.7669, 0.259, 0.7669, 0.05028, 0.7214, 0.0768, 0.7119, 0.05167, 0.7651, 0.957, 0.4586, 0.9785, 0.4586, 0.9785, 0.5532, 0.7222, 0.878, 0.7089, 0.878, 0.7089, 0.7902, 0.7391, 0.9442, 0.7621, 0.9442, 0.7616, 0.971, 0.3595, 0.7525, 0.3635, 0.7525, 0.3637, 0.8429, 0.745, 0.8072, 0.7585, 0.7135, 0.7596, 0.7135, 0.6706, 0.9373, 0.671, 0.9128, 0.6775, 0.9128, 0.9602, 0.7427, 0.9785, 0.7427, 0.9785, 0.8434, 0.957, 0.6477, 0.9785, 0.6478, 0.9785, 0.7427, 0.1661, 0.8322, 0.1711, 0.879, 0.1405, 0.879, 0.8349, 0.02787, 0.8349, 0.0, 0.8425, 2.666e-05, 0.0582, 0.3087, 0.03289, 0.3082, 0.03585, 0.2817, 0.8473, 0.2806, 0.8534, 0.3073, 0.8279, 0.3078, 0.02207, 0.1438, 0.0268, 0.05013, 0.0387, 0.05099, 0.0387, 0.02874, 0.0387, 0.0008658, 0.0506, 0.001732, 0.8534, 0.3073, 0.8563, 0.3508, 0.8292, 0.3509, 0.05862, 0.3512, 0.03157, 0.3512, 0.03289, 0.3082, 0.8112, 0.05187, 0.823, 0.05099, 0.8223, 0.1448, 0.8057, 0.146, 0.8223, 0.1448, 0.8224, 0.1726, 0.02328, 0.1718, 0.02207, 0.1438, 0.0388, 0.145, 0.7468, 0.8351, 0.745, 0.8072, 0.7629, 0.8072, 0.3539, 0.8448, 0.3637, 0.8429, 0.3637, 0.8703, 0.3637, 0.8703, 0.3637, 0.8429, 0.3831, 0.8468, 0.7732, 0.8072, 0.7836, 0.8072, 0.7822, 0.8351, 0.03874, 0.1728, 0.0388, 0.145, 0.05553, 0.1461, 0.8223, 0.1448, 0.8392, 0.1436, 0.838, 0.1716, 0.8224, 0.1726, 0.838, 0.1716, 0.8413, 0.2538, 0.0388, 0.2553, 0.03874, 0.1728, 0.05419, 0.1739, 0.7739, 0.9174, 0.7727, 0.8351, 0.7822, 0.8351, 0.3638, 0.9498, 0.3637, 0.8703, 0.3814, 0.8746, 0.3546, 0.8724, 0.3637, 0.8703, 0.3638, 0.9498, 0.7468, 0.8351, 0.7632, 0.8351, 0.7626, 0.9174, 0.01992, 0.2541, 0.02328, 0.1718, 0.03874, 0.1728, 0.8071, 0.1738, 0.8224, 0.1726, 0.8222, 0.2551, 0.8448, 0.8093, 0.8401, 0.8102, 0.8422, 0.7972, 0.8495, 0.8084, 0.8544, 0.7896, 0.8565, 0.7979, 0.8555, 0.8239, 0.8488, 0.8274, 0.8495, 0.8084, 0.8412, 0.8232, 0.8401, 0.8102, 0.8448, 0.8093, 0.8112, 0.001743, 0.823, 0.0008654, 0.823, 0.02874, 0.3635, 0.7024, 0.3699, 0.7024, 0.3699, 0.7303, 0.3595, 0.7024, 0.3635, 0.7024, 0.3635, 0.7303, 0.0268, 0.02787, 0.0268, 0.0, 0.0387, 0.0008658, 0.0268, 0.03344, 0.0268, 0.02787, 0.0387, 0.02874, 0.3595, 0.7303, 0.3635, 0.7303, 0.3635, 0.7358, 0.3635, 0.7303, 0.3699, 0.7303, 0.3699, 0.7358, 0.8112, 0.02962, 0.823, 0.02874, 0.823, 0.0343, 0.0387, 0.0343, 0.0387, 0.02874, 0.0506, 0.02961, 0.8349, 0.02787, 0.8425, 0.0279, 0.8424, 0.03344, 0.01229, 0.03344, 7.08e-07, 0.03344, 0.0, 0.02999, 0.823, 0.02874, 0.8349, 0.02787, 0.8349, 0.03344, 0.823, 0.03986, 0.8349, 0.039, 0.8349, 0.05012, 0.7661, 0.7035, 0.7726, 0.7024, 0.7726, 0.7135, 0.8349, 0.05012, 0.8349, 0.039, 0.8425, 0.03902, 0.0387, 0.05099, 0.0387, 0.03987, 0.0506, 0.04073, 0.8112, 0.04074, 0.823, 0.03986, 0.823, 0.05099, 0.3635, 0.7414, 0.3699, 0.7414, 0.3699, 0.7525, 0.3595, 0.7414, 0.3635, 0.7414, 0.3635, 0.7525, 0.0268, 0.05013, 0.0268, 0.039, 0.0387, 0.03987, 0.6825, 0.9182, 0.6873, 0.923, 0.6824, 0.9238, 0.8574, 0.7661, 0.854, 0.7706, 0.8522, 0.7597, 0.8469, 0.914, 0.8478, 0.9018, 0.8514, 0.9041, 0.8554, 0.03345, 0.8656, 0.03346, 0.8656, 0.03693, 0.8424, 0.03344, 0.8554, 0.03345, 0.8554, 0.03784, 0.8457, 0.9289, 0.8469, 0.914, 0.8513, 0.9176, 0.8566, 0.7559, 0.8522, 0.7597, 0.8498, 0.7457, 0.0268, 0.03344, 0.01229, 0.03344, 0.01229, 0.02907, 0.01229, 0.0378, 0.01229, 0.03344, 0.0268, 0.03344, 0.8554, 0.02911, 0.8554, 0.03345, 0.8424, 0.03344, 0.8656, 0.03003, 0.8656, 0.03346, 0.8554, 0.03345, 0.6825, 0.9182, 0.6793, 0.9226, 0.6775, 0.9196, 0.823, 0.0343, 0.8349, 0.03344, 0.8349, 0.039, 0.0, 0.03689, 7.08e-07, 0.03344, 0.01229, 0.03344, 0.8349, 0.039, 0.8349, 0.03344, 0.8424, 0.03344, 0.0387, 0.03987, 0.0387, 0.0343, 0.0506, 0.03517, 0.8112, 0.03518, 0.823, 0.0343, 0.823, 0.03986, 0.3635, 0.7358, 0.3699, 0.7358, 0.3699, 0.7414, 0.3595, 0.7358, 0.3635, 0.7358, 0.3635, 0.7414, 0.0268, 0.039, 0.0268, 0.03344, 0.0387, 0.0343, 0.3556, 0.7358, 0.3595, 0.7358, 0.3595, 0.7414, 0.6823, 0.9128, 0.6857, 0.9137, 0.6825, 0.9182, 0.861, 0.7524, 0.8566, 0.7559, 0.8556, 0.7435, 0.8401, 0.9243, 0.8425, 0.9104, 0.8469, 0.914, 0.8425, 0.9104, 0.8443, 0.8994, 0.8478, 0.9018, 0.8611, 0.7659, 0.8574, 0.7661, 0.8566, 0.7559, 0.6873, 0.917, 0.6873, 0.923, 0.6825, 0.9182, 0.3556, 0.7414, 0.3595, 0.7414, 0.3595, 0.7525, 0.7596, 0.7135, 0.7596, 0.7024, 0.7661, 0.7035, 0.3556, 0.7303, 0.3595, 0.7303, 0.3595, 0.7358, 0.3556, 0.7024, 0.3595, 0.7024, 0.3595, 0.7303, 0.845, 0.8253, 0.8448, 0.8093, 0.8495, 0.8084, 0.8495, 0.8084, 0.8448, 0.8093, 0.8483, 0.7934, 0.3455, 0.8746, 0.3546, 0.8724, 0.353, 0.9535, 0.7632, 0.8351, 0.7727, 0.8351, 0.7739, 0.9174, 0.7632, 0.8351, 0.7629, 0.8072, 0.7732, 0.8072, 0.344, 0.8468, 0.3539, 0.8448, 0.3546, 0.8724, 0.6645, 0.9128, 0.671, 0.9128, 0.6706, 0.9373, 0.3556, 0.7525, 0.3595, 0.7525, 0.3539, 0.8448, 0.7354, 0.878, 0.7222, 0.878, 0.7222, 0.7902, 0.2639, 0.9346, 0.2097, 0.9346, 0.2097, 0.9201, 0.2767, 0.9346, 0.2639, 0.9346, 0.2639, 0.9236, 0.2992, 0.9346, 0.2767, 0.9346, 0.2767, 0.9234, 0.7279, 0.9127, 0.7166, 0.9127, 0.7222, 0.878, 0.9785, 0.4586, 0.9748, 0.4239, 0.9837, 0.4239, 0.05648, 0.9557, 0.05789, 0.9681, 0.03057, 0.967, 0.2726, 0.7364, 0.2726, 0.7194, 0.2966, 0.7227, 0.2726, 0.7364, 0.259, 0.7669, 0.259, 0.7382, 0.2015, 0.7669, 0.2015, 0.7382, 0.259, 0.7382, 0.0768, 0.7119, 0.09007, 0.7071, 0.0775, 0.7662, 0.9785, 0.4586, 0.9893, 0.4586, 0.9893, 0.5532, 0.7743, 0.9442, 0.7747, 0.971, 0.7616, 0.971, 0.7629, 0.8072, 0.7596, 0.7135, 0.7661, 0.7135, 0.9893, 0.7427, 0.9892, 0.8455, 0.9785, 0.8434, 0.9892, 0.6477, 0.9893, 0.7427, 0.9785, 0.7427, 0.1405, 0.879, 0.1219, 0.879, 0.1264, 0.8322, 0.7626, 0.9174, 0.7739, 0.9174, 0.7743, 0.9442, 0.02987, 0.9559, 0.03057, 0.967, 0.003258, 0.9659, 0.8413, 0.2538, 0.8473, 0.2806, 0.825, 0.2814, 0.05794, 0.2827, 0.03585, 0.2817, 0.0388, 0.2553, 0.7428, 0.9174, 0.7626, 0.9174, 0.7621, 0.9442, 0.003258, 0.9368, 0.02846, 0.9338, 0.02987, 0.9559, 0.9214, 0.9503, 0.8952, 0.9528, 0.8951, 0.9035, 0.003258, 0.8398, 0.03128, 0.8321, 0.02987, 0.8815, 0.1751, 0.894, 0.1968, 0.8936, 0.1968, 0.9242, 0.03057, 0.967, 0.03128, 0.978, 0.003258, 0.9755, 0.4136, 0.2469, 0.4142, 0.2757, 0.3308, 0.2757, 0.4136, 0.2469, 0.4454, 0.2431, 0.4459, 0.2737, 0.7029, 0.2864, 0.6137, 0.2755, 0.6206, 0.2468, 0.03585, 0.2817, 0.01374, 0.2808, 0.01992, 0.2541, 0.7852, 0.9174, 0.7865, 0.9442, 0.7743, 0.9442, 0.5267, 0.3043, 0.4465, 0.3043, 0.451, 0.2756, 0.2407, 0.2469, 0.2474, 0.2757, 0.1583, 0.2865, 0.8032, 0.2824, 0.7029, 0.2864, 0.7077, 0.2618, 0.8222, 0.2551, 0.825, 0.2814, 0.8032, 0.2824, 0.1537, 0.2619, 0.1583, 0.2865, 0.05794, 0.2827, 0.0, 0.8869, 0.02987, 0.8815, 0.02846, 0.9338, 0.92, 0.9015, 0.8951, 0.9035, 0.8952, 0.8548, 0.9113, 0.451, 0.9113, 0.4239, 0.957, 0.4239, 0.8952, 0.8548, 0.8951, 0.9035, 0.8656, 0.8958, 0.02987, 0.8815, 0.05504, 0.8808, 0.05366, 0.9308, 0.6824, 0.9128, 0.6367, 0.9128, 0.6367, 0.8856, 0.607, 0.3042, 0.5267, 0.3043, 0.5324, 0.2755, 0.3272, 0.2469, 0.3308, 0.2757, 0.2474, 0.2757, 0.9785, 0.5532, 0.9893, 0.5532, 0.9892, 0.6477, 0.7354, 0.7902, 0.7222, 0.7902, 0.7222, 0.7024, 0.7222, 0.7902, 0.7089, 0.7902, 0.7089, 0.7024, 0.957, 0.5531, 0.9785, 0.5532, 0.9785, 0.6478, 0.9893, 0.5532, 1.0, 0.5531, 1.0, 0.6477, 0.7089, 0.7902, 0.6824, 0.7902, 0.6824, 0.7024, 0.3308, 0.2757, 0.3345, 0.3044, 0.2542, 0.3044, 0.6137, 0.2755, 0.5324, 0.2755, 0.5342, 0.2469, 0.607, 0.3978, 0.6137, 0.4265, 0.5324, 0.4266, 0.2474, 0.4267, 0.3308, 0.4267, 0.3272, 0.4554, 0.9892, 0.2, 0.9893, 0.2946, 0.9785, 0.2946, 0.5777, 0.9128, 0.5777, 0.825, 0.591, 0.825, 0.5644, 0.9128, 0.5644, 0.825, 0.5777, 0.825, 0.9785, 0.2, 0.9785, 0.2946, 0.957, 0.2946, 1.0, 0.2001, 1.0, 0.2946, 0.9893, 0.2946, 0.5379, 0.9128, 0.5379, 0.825, 0.5644, 0.825, 0.2542, 0.398, 0.3345, 0.398, 0.3308, 0.4267, 0.6137, 0.4265, 0.6206, 0.4553, 0.5342, 0.4554])
me_cube.materials.append(mat_robotmaterial_001)
me_cube.use_remesh_preserve_volume = False
me_cube.use_remesh_preserve_attributes = False
me_cube.use_mirror_vertex_groups = False
me_cube.use_paint_bone_selection = False
me_cube.use_paint_mask = True
me_cube.update()
arm_armature = bpy.data.armatures.new('Armature')  # bones are not reproduced

# ---- objects
ob_skeleton = bpy.data.objects.new('Skeleton', arm_armature)
ob_body = bpy.data.objects.new('Body', me_cube)
ob_lamp = bpy.data.objects.new('Lamp', light_lamp)
ob_camera = bpy.data.objects.new('Camera', cam_camera)

# ---- transforms, parenting, visibility, modifiers, constraints
ob_skeleton.location = (-1.659e-08, 0.03909, 3.191)
ob_skeleton.scale = (1.0, 1.0, 0.8009)
ob_skeleton.lineart.crease_threshold = 0.0
ob_body.parent = ob_skeleton
ob_body.matrix_parent_inverse = Matrix(((1.0, 0.0, 0.0, 1.659e-08), (0.0, 1.0, 0.0, -0.03909), (0.0, 0.0, 1.249, -3.984), (0.0, 0.0, 0.0, 1.0)))
ob_body.location = (0.0, 0.0, 0.0)
ob_body.lock_rotations_4d = False
ob_body.empty_display_type = 'ARROWS'
ob_body.lineart.crease_threshold = 0.0
_vg = ob_body.vertex_groups.new(name='Chest')
for _i, _w in zip([16, 17, 23, 57, 58, 158, 159, 168, 184, 191, 192, 201, 202, 208, 209, 253, 254, 257, 258, 329, 364, 365, 374], [0.1645, 0.1457, 0.07056, 0.09623, 0.1047, 0.04659, 0.04385, 0.00898, 0.2955, 0.8211, 0.6844, 0.1645, 0.1457, 0.07056, 0.1854, 0.7394, 0.6061, 0.09623, 0.1047, 0.007749, 0.04659, 0.04385, 0.00898]): _vg.add([_i], _w, 'REPLACE')
_vg = ob_body.vertex_groups.new(name='Left_Shoulder')
for _i, _w in zip([17, 23, 58, 180, 181, 184, 185, 186, 189, 190, 191, 192, 199, 200, 201, 202, 208, 209, 210, 218, 221, 222, 232, 234, 235, 239, 245, 248, 251, 252, 253, 254, 257, 258, 271, 321, 322, 323, 326, 329, 332, 333, 344, 360, 361, 362, 363, 364, 365, 373, 374, 375, 377], [0.006256, 0.06653, 0.004818, 0.09988, 0.1534, 0.2355, 0.1142, 0.1133, 0.7768, 0.7768, 0.0708, 0.1261, 0.03949, 0.03393, 0.7499, 0.741, 0.4889, 0.1591, 0.4883, 0.03252, 0.1376, 0.04136, 0.09091, 0.1168, 0.8505, 0.9412, 0.02646, 0.09796, 0.2175, 0.2981, 0.08074, 0.1594, 0.8442, 0.8051, 0.01576, 0.1065, 0.1157, 0.8345, 0.9077, 0.001921, 0.0138, 0.06805, 0.0002561, 0.8387, 0.8036, 0.08335, 0.08257, 0.8367, 0.8209, 0.8533, 0.791, 0.8323, 0.8263]): _vg.add([_i], _w, 'REPLACE')
_vg = ob_body.vertex_groups.new(name='Left_Upper_Arm')
for _i, _w in zip([180, 181, 189, 190, 202, 232, 235, 239, 251, 252, 257, 258, 260, 261, 262, 263, 264, 265, 266, 267, 268, 269, 270, 271, 272, 273, 274, 275, 321, 323, 326, 341, 342, 343, 344, 360, 361, 364, 365, 373, 374, 375, 377], [0.8951, 0.8362, 0.1864, 0.181, 0.004907, 0.9049, 0.1092, 0.02927, 0.7711, 0.682, 0.001923, 0.02676, 0.07651, 0.09224, 0.1174, 0.1021, 0.06811, 0.09057, 0.1092, 0.07029, 0.9151, 0.8928, 0.9283, 0.8794, 0.8828, 0.9147, 0.8881, 0.9365, 0.8873, 0.1256, 0.05212, 0.09381, 0.09397, 0.9073, 0.8817, 0.1407, 0.1665, 0.06853, 0.07458, 0.1386, 0.1562, 0.1316, 0.1591]): _vg.add([_i], _w, 'REPLACE')
_vg = ob_body.vertex_groups.new(name='Left_Lower_Arm')
for _i, _w in zip([193, 195, 196, 237, 256, 260, 261, 262, 263, 264, 265, 266, 267, 268, 269, 270, 271, 272, 273, 274, 275, 287, 291, 293, 295, 296, 298, 309, 314, 315, 324, 325, 341, 342, 343, 344, 348, 351, 357], [0.7218, 0.6345, 0.03481, 0.5794, 0.1252, 0.9018, 0.8999, 0.8707, 0.8712, 0.9183, 0.8832, 0.8702, 0.9174, 0.06063, 0.09639, 0.06665, 0.08513, 0.1017, 0.0792, 0.09361, 0.05543, 0.01046, 0.0122, 0.04122, 0.167, 0.1752, 0.17, 0.07976, 0.07176, 0.08353, 0.003756, 0.5765, 0.8933, 0.8789, 0.085, 0.09097, 0.01307, 0.1737, 0.0833]): _vg.add([_i], _w, 'REPLACE')
_vg = ob_body.vertex_groups.new(name='Left_Wrist')
for _i, _w in zip([193, 194, 195, 196, 236, 237, 255, 256, 281, 282, 286, 287, 288, 289, 290, 291, 292, 293, 294, 295, 296, 297, 298, 299, 305, 309, 310, 312, 313, 314, 315, 324, 325, 346, 348, 350, 351, 357], [0.2694, 0.9066, 0.3471, 0.8818, 0.8854, 0.4082, 0.9876, 0.8457, 0.001258, 0.0033, 0.1697, 0.2209, 0.0556, 0.002703, 0.1965, 0.2162, 0.2023, 0.7138, 0.9809, 0.6867, 0.6442, 0.09049, 0.6316, 0.2377, 0.009763, 0.5213, 0.1285, 0.5362, 0.9131, 0.5778, 0.5311, 0.8812, 0.4093, 0.001714, 0.2187, 0.1823, 0.637, 0.5254]): _vg.add([_i], _w, 'REPLACE')
_vg = ob_body.vertex_groups.new(name='Left_Hand')
for _i, _w in zip([259, 276, 277, 278, 279, 280, 281, 282, 283, 284, 286, 287, 288, 289, 290, 291, 293, 295, 296, 298, 299, 309, 310, 312, 313, 314, 315, 345, 346, 347, 348, 349, 351, 357], [0.07371, 0.9851, 0.8853, 0.9448, 0.8773, 0.8389, 0.9629, 0.9546, 0.9717, 0.9773, 0.6693, 0.7093, 0.144, 0.9594, 0.7722, 0.7392, 0.1259, 0.1414, 0.1713, 0.1709, 0.03658, 0.3639, 0.08579, 0.2993, 0.07192, 0.3441, 0.3736, 0.8554, 0.9598, 0.9643, 0.727, 0.07807, 0.1735, 0.3712]): _vg.add([_i], _w, 'REPLACE')
_vg = ob_body.vertex_groups.new(name='Left_Left_Top_Thump')
for _i, _w in zip([194, 196, 236, 259, 277, 278, 279, 280, 285, 286, 287, 288, 292, 293, 297, 299, 302, 303, 304, 305, 306, 307, 308, 309, 310, 311, 312, 317, 319, 324, 345, 349, 350, 354, 355], [0.0678, 0.06049, 0.0737, 0.909, 0.1062, 0.02047, 0.1054, 0.145, 0.873, 0.1405, 0.02349, 0.75, 0.7536, 0.1044, 0.677, 0.644, 0.0003599, 0.002148, 0.1664, 0.1472, 0.004643, 0.007338, 0.06014, 0.01426, 0.7036, 0.9455, 0.1288, 0.004483, 0.1426, 0.07417, 0.1279, 0.8181, 0.6734, 0.09263, 0.119]): _vg.add([_i], _w, 'REPLACE')
_vg = ob_body.vertex_groups.new(name='Left_Upper_Thumb')
for _i, _w in zip([285, 288, 292, 297, 299, 300, 302, 303, 304, 305, 306, 307, 308, 310, 317, 319, 349, 350, 352, 353, 354, 355, 356], [0.09368, 0.028, 0.01907, 0.1973, 0.05271, 0.001148, 0.1355, 0.1225, 0.6731, 0.668, 0.07118, 0.1158, 0.9282, 0.06299, 0.1357, 0.6903, 0.07529, 0.1077, 0.09323, 0.05657, 0.5813, 0.5873, 0.04501]): _vg.add([_i], _w, 'REPLACE')
_vg = ob_body.vertex_groups.new(name='Left_Lower_Thumb')
for _i, _w in zip([297, 300, 301, 302, 303, 304, 305, 306, 307, 316, 317, 318, 319, 352, 353, 354, 355, 356], [0.01164, 0.968, 0.9702, 0.8347, 0.8476, 0.1344, 0.1471, 0.9, 0.8508, 0.9845, 0.8322, 0.9864, 0.1354, 0.8836, 0.9298, 0.3091, 0.2833, 0.9411]): _vg.add([_i], _w, 'REPLACE')
_vg = ob_body.vertex_groups.new(name='Right_Shoulder')
for _i, _w in zip([2, 3, 4, 5, 6, 7, 14, 15, 16, 17, 22, 23, 27, 28, 29, 39, 40, 41, 47, 49, 50, 53, 54, 57, 58, 71, 121, 122, 123, 127, 129, 130, 138, 154, 155, 156, 157, 158, 159, 167, 168, 169, 171, 184, 191, 192, 202, 208, 209, 253, 254, 258, 329], [0.09988, 0.1534, 0.1142, 0.1133, 0.7768, 0.7768, 0.03949, 0.03393, 0.7499, 0.741, 1.0, 0.4889, 0.03252, 0.1376, 0.04136, 0.09091, 0.1168, 0.8505, 1.0, 0.02646, 0.09796, 0.2175, 0.2981, 0.8442, 0.8051, 0.01576, 0.1065, 0.1157, 0.8345, 1.0, 0.0138, 0.06805, 0.0002561, 0.8387, 0.8036, 0.08335, 0.08257, 0.8367, 0.8209, 0.8533, 0.791, 0.8323, 0.8263, 0.2355, 0.0708, 0.1261, 0.006256, 0.06653, 0.1591, 0.08074, 0.1594, 0.004818, 0.001921]): _vg.add([_i], _w, 'REPLACE')
_vg = ob_body.vertex_groups.new(name='Right_Upper_Arm')
for _i, _w in zip([2, 3, 6, 7, 17, 39, 41, 53, 54, 57, 58, 60, 61, 62, 63, 64, 65, 66, 67, 68, 69, 70, 71, 72, 73, 74, 75, 121, 123, 135, 136, 137, 138, 154, 155, 158, 159, 167, 168, 169, 171], [0.8951, 0.8362, 0.1864, 0.181, 0.004907, 0.9049, 0.1092, 0.7711, 0.682, 0.001923, 0.02676, 0.07651, 0.09224, 0.1174, 0.1021, 0.06811, 0.09057, 0.1092, 0.07029, 0.9151, 0.8928, 0.9283, 0.8794, 0.8828, 0.9147, 0.8881, 0.9365, 0.8873, 0.1256, 0.09381, 0.09397, 0.9073, 0.8817, 0.1407, 0.1665, 0.06853, 0.07458, 0.1386, 0.1562, 0.1316, 0.1591]): _vg.add([_i], _w, 'REPLACE')
_vg = ob_body.vertex_groups.new(name='Right_Lower_Arm')
for _i, _w in zip([8, 10, 11, 43, 56, 60, 61, 62, 63, 64, 65, 66, 67, 68, 69, 70, 71, 72, 73, 74, 75, 87, 91, 93, 95, 96, 98, 109, 114, 115, 124, 125, 135, 136, 137, 138, 142, 145, 151], [0.7218, 0.6345, 0.03481, 0.5794, 0.1252, 0.9018, 0.8999, 0.8707, 0.8712, 0.9183, 0.8832, 0.8702, 0.9174, 0.06063, 0.09639, 0.06665, 0.08513, 0.1017, 0.0792, 0.09361, 0.05543, 0.01046, 0.0122, 0.04122, 0.167, 0.1752, 0.17, 0.07976, 0.07176, 0.08353, 0.003756, 0.5765, 0.8933, 0.8789, 0.085, 0.09097, 0.01307, 0.1737, 0.0833]): _vg.add([_i], _w, 'REPLACE')
_vg = ob_body.vertex_groups.new(name='Right_Wrist')
for _i, _w in zip([8, 9, 10, 11, 42, 43, 55, 56, 81, 82, 86, 87, 88, 89, 90, 91, 92, 93, 94, 95, 96, 97, 98, 99, 105, 109, 110, 112, 113, 114, 115, 124, 125, 140, 142, 144, 145, 151], [0.2694, 0.9066, 0.3471, 0.8818, 0.8854, 0.4082, 0.9876, 0.8457, 0.001258, 0.0033, 0.1697, 0.2209, 0.0556, 0.002703, 0.1965, 0.2162, 0.2023, 0.7138, 0.9809, 0.6867, 0.6442, 0.09049, 0.6316, 0.2377, 0.009763, 0.5213, 0.1285, 0.5362, 0.9131, 0.5778, 0.5311, 0.8812, 0.4093, 0.001714, 0.2187, 0.1823, 0.637, 0.5254]): _vg.add([_i], _w, 'REPLACE')
_vg = ob_body.vertex_groups.new(name='Right_Hand')
for _i, _w in zip([59, 76, 77, 78, 79, 80, 81, 82, 83, 84, 86, 87, 88, 89, 90, 91, 93, 95, 96, 98, 99, 109, 110, 112, 113, 114, 115, 139, 140, 141, 142, 143, 145, 151], [0.07371, 0.9851, 0.8853, 0.9448, 0.8773, 0.8389, 0.9629, 0.9546, 0.9717, 0.9773, 0.6693, 0.7093, 0.144, 0.9594, 0.7722, 0.7392, 0.1259, 0.1414, 0.1713, 0.1709, 0.03658, 0.3639, 0.08579, 0.2993, 0.07192, 0.3441, 0.3736, 0.8554, 0.9598, 0.9643, 0.727, 0.07807, 0.1735, 0.3712]): _vg.add([_i], _w, 'REPLACE')
_vg = ob_body.vertex_groups.new(name='Right_Top_Thumb')
for _i, _w in zip([9, 11, 42, 59, 77, 78, 79, 80, 85, 86, 87, 88, 92, 93, 97, 99, 102, 103, 104, 105, 106, 107, 108, 109, 110, 111, 112, 117, 119, 124, 139, 143, 144, 148, 149], [0.0678, 0.06049, 0.0737, 0.909, 0.1062, 0.02047, 0.1054, 0.145, 0.873, 0.1405, 0.02349, 0.75, 0.7536, 0.1044, 0.677, 0.644, 0.0003599, 0.002148, 0.1664, 0.1472, 0.004643, 0.007338, 0.06014, 0.01426, 0.7036, 0.9455, 0.1288, 0.004483, 0.1426, 0.07417, 0.1279, 0.8181, 0.6734, 0.09263, 0.119]): _vg.add([_i], _w, 'REPLACE')
_vg = ob_body.vertex_groups.new(name='Right_Upper_Thumb')
for _i, _w in zip([85, 88, 92, 97, 99, 100, 102, 103, 104, 105, 106, 107, 108, 110, 117, 119, 143, 144, 146, 147, 148, 149, 150], [0.09368, 0.028, 0.01907, 0.1973, 0.05271, 0.001148, 0.1355, 0.1225, 0.6731, 0.668, 0.07118, 0.1158, 0.9282, 0.06299, 0.1357, 0.6903, 0.07529, 0.1077, 0.09323, 0.05657, 0.5813, 0.5873, 0.04501]): _vg.add([_i], _w, 'REPLACE')
_vg = ob_body.vertex_groups.new(name='Right_Lower_Thumb')
for _i, _w in zip([97, 100, 101, 102, 103, 104, 105, 106, 107, 116, 117, 118, 119, 146, 147, 148, 149, 150], [0.01164, 0.968, 0.9702, 0.8347, 0.8476, 0.1344, 0.1471, 0.9, 0.8508, 0.9845, 0.8322, 0.9864, 0.1354, 0.8836, 0.9298, 0.3091, 0.2833, 0.9411]): _vg.add([_i], _w, 'REPLACE')
_vg = ob_body.vertex_groups.new(name='Neck')
for _i, _w in zip([23, 25, 26, 27, 28, 29, 48, 49, 50, 128, 129, 130, 184, 207, 208, 209, 210, 213, 214, 215, 216, 218, 219, 220, 221, 222, 242, 244, 245, 247, 248, 253, 254, 328, 329, 331, 332, 333, 338, 339], [0.296, 0.05322, 0.2181, 0.1357, 0.381, 0.4762, 0.02484, 0.1923, 0.4399, 0.04078, 0.2117, 0.4607, 0.1783, 1.0, 0.296, 0.3905, 0.2609, 0.05322, 0.003414, 0.2181, 0.1906, 0.1357, 0.5683, 0.0635, 0.381, 0.4762, 0.9712, 0.02484, 0.1923, 0.6831, 0.4399, 0.08885, 0.03088, 1.0, 0.7542, 0.04078, 0.2117, 0.4607, 0.07708, 0.5718]): _vg.add([_i], _w, 'REPLACE')
_vg = ob_body.vertex_groups.new(name='Head')
for _i, _w in zip([23, 24, 25, 26, 27, 28, 29, 48, 49, 50, 128, 129, 130, 184, 208, 209, 210, 211, 212, 213, 214, 215, 216, 217, 218, 219, 220, 221, 222, 242, 243, 244, 245, 246, 247, 248, 329, 330, 331, 332, 333, 338, 339], [0.0757, 0.9683, 0.9374, 0.7481, 0.8208, 0.4777, 0.4571, 0.9544, 0.7645, 0.4542, 0.9459, 0.7491, 0.458, 0.04116, 0.0757, 0.09987, 0.2449, 0.9683, 0.9834, 0.9374, 0.9697, 0.7481, 0.7879, 0.9689, 0.8208, 0.3611, 0.9289, 0.4777, 0.4571, 0.002451, 0.9903, 0.9544, 0.7645, 0.9763, 0.3083, 0.4542, 0.1641, 0.9866, 0.9459, 0.7491, 0.458, 0.9202, 0.391]): _vg.add([_i], _w, 'REPLACE')
_vg = ob_body.vertex_groups.new(name='Abdomen')
for _i, _w in zip([1, 4, 5, 12, 13, 14, 15, 16, 17, 40, 41, 122, 132, 153, 156, 157, 158, 159, 179, 182, 183, 185, 186, 187, 188, 192, 197, 198, 199, 200, 201, 202, 233, 234, 235, 322, 335, 336, 359, 362, 363, 364, 365], [0.005593, 0.7383, 0.7394, 0.01883, 0.04192, 0.8468, 0.8581, 0.0306, 0.04591, 0.7274, 0.003483, 0.7315, 0.005491, 0.00304, 0.7808, 0.7855, 0.02065, 0.03082, 0.005593, 0.3046, 0.2953, 0.7383, 0.7394, 0.9364, 0.9028, 0.03549, 0.01883, 0.04192, 0.8468, 0.8581, 0.0306, 0.04591, 0.3148, 0.7274, 0.003483, 0.7315, 0.3021, 0.005491, 0.00304, 0.7808, 0.7855, 0.02065, 0.03082]): _vg.add([_i], _w, 'REPLACE')
_vg = ob_body.vertex_groups.new(name='Left_Hip')
for _i, _w in zip([13, 179, 182, 183, 197, 198, 199, 233, 238, 335, 336, 358, 359, 385, 386, 389, 390], [0.003093, 0.01581, 0.34, 0.3381, 0.8155, 0.7584, 0.00409, 0.3403, 0.9291, 0.3417, 0.8672, 0.1163, 0.1363, 0.004466, 0.01136, 0.01601, 0.01892]): _vg.add([_i], _w, 'REPLACE')
_vg = ob_body.vertex_groups.new(name='Left_Upper_Leg')
for _i, _w in zip([178, 179, 185, 186, 197, 198, 199, 200, 203, 204, 205, 206, 231, 234, 238, 240, 241, 320, 322, 327, 336, 337, 358, 359, 362, 363, 366, 367, 384, 385, 386, 387, 388, 389, 390, 391, 392, 393], [0.9528, 0.933, 0.1058, 0.1035, 0.1278, 0.1651, 0.04169, 0.0383, 0.0001737, 0.03358, 0.021, 0.05802, 0.9651, 0.1162, 0.03116, 0.0165, 0.04339, 0.9557, 0.1119, 0.02384, 0.08136, 0.05417, 0.8593, 0.8287, 0.08469, 0.08546, 0.01337, 0.03226, 0.9737, 0.9196, 0.9135, 0.9672, 0.9731, 0.9221, 0.9151, 0.9709, 0.9503, 0.9615]): _vg.add([_i], _w, 'REPLACE')
_vg = ob_body.vertex_groups.new(name='Left_Lower_Leg')
for _i, _w in zip([203, 204, 205, 206, 223, 224, 225, 226, 240, 241, 249, 250, 327, 334, 337, 340, 366, 367, 368, 369, 372, 376, 381, 386, 389, 390, 392], [0.7477, 0.9027, 0.1704, 0.8427, 0.1935, 0.5642, 0.1109, 0.5705, 0.8836, 0.7345, 0.5759, 0.5614, 0.9006, 0.5578, 0.8075, 0.5549, 0.1137, 0.9018, 0.0179, 0.5231, 0.1755, 0.4295, 0.03394, 0.04144, 0.007487, 0.02612, 0.007941]): _vg.add([_i], _w, 'REPLACE')
_vg = ob_body.vertex_groups.new(name='Left_Foot')
for _i, _w in zip([203, 204, 205, 206, 223, 224, 225, 226, 240, 241, 249, 250, 327, 334, 337, 340, 366, 367, 368, 369, 372, 376, 378, 379, 380, 381, 382, 385], [0.183, 0.05223, 0.7277, 0.093, 0.7246, 0.4239, 0.7861, 0.4114, 0.07187, 0.2012, 0.3964, 0.405, 0.05685, 0.4266, 0.1284, 0.4246, 0.8065, 0.05478, 0.9233, 0.4701, 0.814, 0.5648, 0.07024, 0.06547, 0.06683, 0.03184, 0.007608, 0.02006]): _vg.add([_i], _w, 'REPLACE')
_vg = ob_body.vertex_groups.new(name='Left_Toes')
for _i, _w in zip([203, 205, 223, 225, 227, 228, 229, 230, 366, 368, 370, 371, 378, 379, 380, 381, 382, 383], [0.0379, 0.06536, 0.07812, 0.09704, 0.9905, 0.9849, 0.9889, 0.9849, 0.04501, 0.03388, 0.9934, 0.9948, 0.9123, 0.9235, 0.9117, 0.9152, 0.9631, 0.9792]): _vg.add([_i], _w, 'REPLACE')
_vg = ob_body.vertex_groups.new(name='Right_Hip')
for _i, _w in zip([1, 12, 13, 14, 44, 132, 152, 153, 182, 183, 198, 233, 335, 395, 396, 399, 400], [0.01581, 0.8155, 0.7584, 0.00409, 0.9291, 0.8672, 0.1163, 0.1363, 0.34, 0.3381, 0.003093, 0.3403, 0.3417, 0.004466, 0.01136, 0.01601, 0.01892]): _vg.add([_i], _w, 'REPLACE')
_vg = ob_body.vertex_groups.new(name='Right_Upper_Leg')
for _i, _w in zip([0, 1, 4, 5, 12, 13, 14, 15, 18, 19, 20, 21, 38, 40, 44, 45, 46, 120, 122, 126, 132, 133, 152, 153, 156, 157, 160, 161, 394, 395, 396, 397, 398, 399, 400, 401, 402, 403], [0.9528, 0.933, 0.1058, 0.1035, 0.1278, 0.1651, 0.04169, 0.0383, 0.0001737, 0.03358, 0.021, 0.05802, 0.9651, 0.1162, 0.03116, 0.0165, 0.04339, 0.9557, 0.1119, 0.02384, 0.08136, 0.05417, 0.8593, 0.8287, 0.08469, 0.08546, 0.01337, 0.03226, 0.9737, 0.9196, 0.9135, 0.9672, 0.9731, 0.9221, 0.9151, 0.9709, 0.9503, 0.9615]): _vg.add([_i], _w, 'REPLACE')
_vg = ob_body.vertex_groups.new(name='Right_Lower_Leg')
for _i, _w in zip([18, 19, 20, 21, 30, 31, 32, 33, 45, 46, 51, 52, 126, 131, 133, 134, 160, 161, 162, 163, 166, 170, 175, 396, 399, 400, 402], [0.7477, 0.9027, 0.1704, 0.8427, 0.1935, 0.5642, 0.1109, 0.5705, 0.8836, 0.7345, 0.5759, 0.5614, 0.9006, 0.5578, 0.8075, 0.5549, 0.1137, 0.9018, 0.0179, 0.5231, 0.1755, 0.4295, 0.03394, 0.04144, 0.007487, 0.02612, 0.007941]): _vg.add([_i], _w, 'REPLACE')
_vg = ob_body.vertex_groups.new(name='Right_Foot')
for _i, _w in zip([18, 19, 20, 21, 30, 31, 32, 33, 45, 46, 51, 52, 126, 131, 133, 134, 160, 161, 162, 163, 166, 170, 172, 173, 174, 175, 176, 395], [0.183, 0.05223, 0.7277, 0.093, 0.7246, 0.4239, 0.7861, 0.4114, 0.07187, 0.2012, 0.3964, 0.405, 0.05685, 0.4266, 0.1284, 0.4246, 0.8065, 0.05478, 0.9233, 0.4701, 0.814, 0.5648, 0.07024, 0.06547, 0.06683, 0.03184, 0.007608, 0.02006]): _vg.add([_i], _w, 'REPLACE')
_vg = ob_body.vertex_groups.new(name='Right_Toes')
for _i, _w in zip([18, 20, 30, 32, 34, 35, 36, 37, 160, 162, 164, 165, 172, 173, 174, 175, 176, 177], [0.0379, 0.06536, 0.07812, 0.09704, 0.9905, 0.9849, 0.9889, 0.9849, 0.04501, 0.03388, 0.9934, 0.9948, 0.9123, 0.9235, 0.9117, 0.9152, 0.9631, 0.9792]): _vg.add([_i], _w, 'REPLACE')
_m = ob_body.modifiers.new('Mirror', 'MIRROR')
_m = ob_body.modifiers.new('Armature', 'ARMATURE')
_m.object = ob_skeleton
ob_lamp.location = (4.076, 1.005, 5.904)
ob_lamp.rotation_euler = (0.6503, 0.05522, 1.866)
ob_lamp.lock_rotations_4d = False
ob_lamp.empty_display_type = 'ARROWS'
ob_lamp.color = (0.0, 0.0, 0.0, 0.0)
ob_lamp.lineart.crease_threshold = 0.0
ob_camera.location = (7.481, -6.508, 5.344)
ob_camera.rotation_euler = (1.109, 0.0, 0.8149)
ob_camera.lock_rotations_4d = False
ob_camera.empty_display_type = 'ARROWS'
ob_camera.color = (0.0, 0.0, 0.0, 0.0)
ob_camera.display_type = 'WIRE'
ob_camera.lineart.crease_threshold = 0.0

# ---- collection membership
col_collection_1.objects.link(ob_skeleton)
col_collection_1.objects.link(ob_body)
col_collection_1.objects.link(ob_lamp)
col_collection_1.objects.link(ob_camera)

# ---- scene / render settings (as saved in the file)
scene.camera = ob_camera
scene.frame_start = 1; scene.frame_end = 24; scene.frame_set(4)
scene.render.engine = 'BLENDER_EEVEE_NEXT'
scene.render.resolution_percentage = 50
scene.render.dither_intensity = 0.0
scene.cycles.use_denoising = False
scene.cycles.samples = 128
scene.cycles.sampling_pattern = 'TABULATED_SOBOL'
scene.cycles.light_sampling_threshold = 0.0
scene.cycles.use_adaptive_sampling = False
scene.cycles.use_light_tree = False
scene.cycles.blur_glossy = 0.0
scene.cycles.sample_clamp_indirect = 0.0
scene.view_settings.view_transform = 'Standard'
bpy.context.view_layer.update()
